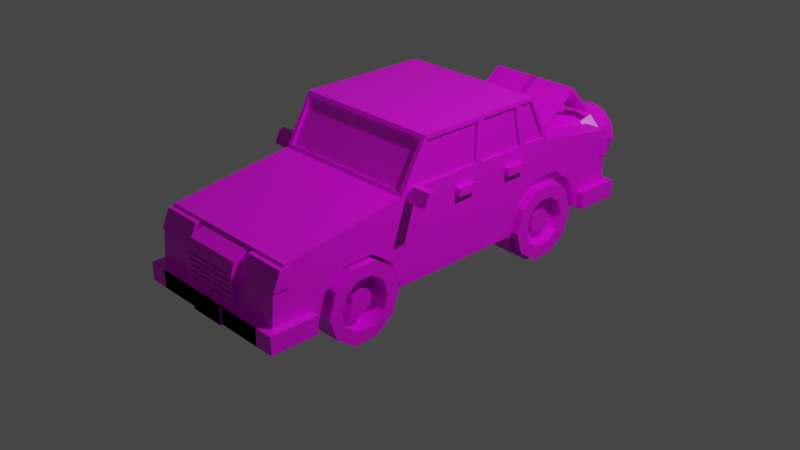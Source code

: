 # Source: Taxi.blend  (saved by Blender 2.93.21; exported with 4.5.12 LTS)
import bpy
from mathutils import Matrix  # noqa: F401  (used for matrix-valued properties, if any)

bpy.ops.wm.read_factory_settings(use_empty=True)
scene = bpy.context.scene
scene.name = 'Scene'

# ---- collections
col_collection = bpy.data.collections.new('Collection'); scene.collection.children.link(col_collection)

# ---- images (referenced by path relative to the original .blend; pixels are not part of the script)
import os
ASSET_DIR = os.environ.get("B2B_ASSET_DIR", "")  # directory of the original .blend (textures are referenced by path, not embedded)
HERE = os.path.dirname(os.path.abspath(__file__))  # packed textures are extracted next to this script under _unpacked/

def load_image(name, relpath, width, height, colorspace="sRGB"):
    """Load a texture the original file referenced (path relative to the .blend, or extracted next to this script)."""
    p = next((c for c in (os.path.join(HERE, relpath), os.path.join(ASSET_DIR, relpath)) if relpath and os.path.exists(c)), "")
    if p:
        img = bpy.data.images.load(p, check_existing=True)
        img.name = name
    else:  # same state as the original file: an image datablock whose file is absent (Cycles renders it pink)
        img = bpy.data.images.new(name, width, height)
        img.source = "FILE"
        img.filepath = "//" + (relpath or name)
    img.colorspace_settings.name = colorspace
    return img
img_oil_6_1x_png = load_image('oil-6-1x.png', 'oil-6-1x.png', 1024, 1024, 'sRGB')

# ---- materials (node trees are filled in below, after node groups)
mat_material = bpy.data.materials.new('Material')
mat_material.alpha_threshold = 0.0
mat_material.use_transparent_shadow = False
mat_material.line_color = (0.0, 0.0, 0.0, 1.0)

# ---- material node trees
mat_material.use_nodes = True; mat_material.node_tree.nodes.clear()
_N = mat_material.node_tree.nodes; _L = mat_material.node_tree.links
n0 = _N.new('ShaderNodeOutputMaterial'); n0.name = 'Material Output'; n0.location = (300, 300)
n1 = _N.new('ShaderNodeBsdfPrincipled'); n1.name = 'Principled BSDF'; n1.location = (10, 300)
n1.distribution = 'GGX'
n1.subsurface_method = 'BURLEY'
n1.inputs[2].default_value = 0.4
n1.inputs[3].default_value = 1.45
n1.inputs[27].default_value = (0.0, 0.0, 0.0, 1.0)
n1.inputs[28].default_value = 1.0
n2 = _N.new('ShaderNodeTexImage'); n2.name = 'Image Texture'; n2.location = (-341, 5)
n2.image = img_oil_6_1x_png
n2.interpolation = 'Closest'
_L.new(n1.outputs[0], n0.inputs[0])
_L.new(n2.outputs[0], n1.inputs[0])
n0.is_active_output = True

# ---- world
world_world = bpy.data.worlds.new('World'); scene.world = world_world
world_world.use_nodes = True; world_world.node_tree.nodes.clear()
_N = world_world.node_tree.nodes; _L = world_world.node_tree.links
n0 = _N.new('ShaderNodeOutputWorld'); n0.name = 'World Output'; n0.location = (300, 300)
n1 = _N.new('ShaderNodeBackground'); n1.name = 'Background'; n1.location = (10, 300)
n1.inputs[0].default_value = (0.05088, 0.05088, 0.05088, 1.0)
_L.new(n1.outputs[0], n0.inputs[0])
n0.is_active_output = True
world_world.color = (0.05088, 0.05088, 0.05088)
world_world.use_sun_shadow = False
world_world.sun_shadow_jitter_overblur = 0.0

# ---- cameras
cam_camera = bpy.data.cameras.new('Camera')
cam_camera.clip_end = 100.0
cam_camera.ortho_scale = 7.314

# ---- lights
light_light = bpy.data.lights.new('Light', 'POINT')
light_light.transmission_factor = 0.0
light_light.energy = 1000.0
light_light.shadow_soft_size = 0.1
light_light.shadow_maximum_resolution = 0.006
light_light.use_absolute_resolution = True

# ---- meshes
me_cube = bpy.data.meshes.new('Cube')
me_cube.from_pydata([(0.8211, 2.25, 0.5903), (0.8211, 2.25, -0.1643), (0.8211, -2.079, 0.5651), (0.8211, -2.25, -0.1643), (-0.000576, 2.25, -0.1643), (-0.000576, -2.079, 0.5651), (-0.000576, -2.25, -0.1643), (0.8211, 1.281, 0.7499), (0.8211, -0.7496, 0.7499), (0.8211, -0.7496, -0.1643), (-0.000576, 1.281, -0.1643), (-0.000576, -0.7496, -0.1643), (-0.000576, 1.281, 0.7499), (-0.000576, -0.7496, 0.7499), (0.8211, 1.014, 1.268), (0.8211, -0.4489, 1.268), (-0.000576, 1.014, 1.268), (-0.000576, -0.4489, 1.268), (0.5806, -0.8234, -0.1205), (0.8755, -0.9671, -0.1205), (0.5806, -0.903, -0.3657), (0.8755, -1.019, -0.2812), (0.5806, -1.112, -0.5172), (0.8755, -1.156, -0.3805), (0.5806, -1.369, -0.5172), (0.8755, -1.325, -0.3805), (0.5806, -1.578, -0.3657), (0.8755, -1.462, -0.2812), (0.5806, -1.658, -0.1205), (0.8755, -1.514, -0.1205), (0.5806, -1.578, 0.1247), (0.8755, -1.462, 0.04018), (0.5806, -1.369, 0.2762), (0.8755, -1.325, 0.1395), (0.5806, -1.112, 0.2762), (0.8755, -1.156, 0.1395), (0.5806, -0.903, 0.1247), (0.8755, -1.019, 0.04018), (0.5709, -0.7545, -0.1614), (0.5709, -1.751, -0.1614), (0.5709, -1.656, 0.1315), (0.5709, -1.407, 0.3126), (0.5709, -1.099, 0.3126), (0.5709, -0.8496, 0.1315), (0.5709, -1.75, -0.1643), (0.5709, -0.7554, -0.1643), (0.8211, -0.7554, -0.1643), (0.8211, -1.75, -0.1643), (0.8211, -1.407, 0.3126), (0.8211, -0.8496, 0.1315), (0.8211, -1.099, 0.3126), (0.8211, -1.751, -0.1614), (0.8211, -1.656, 0.1315), (0.8211, -0.7545, -0.1614), (0.4798, 0.7763, -0.1119), (0.4798, 0.8715, 0.1811), (0.4798, 1.121, 0.3621), (0.8211, 1.281, 0.3621), (0.8211, 0.8715, 0.1811), (0.8211, 1.121, 0.3621), (0.8211, 0.7741, -0.1643), (0.8211, 0.7763, -0.1119), (0.4798, 0.7741, -0.1643), (0.5704, 1.664, -0.1495), (0.8653, 1.52, -0.1495), (0.5704, 1.584, -0.3947), (0.8653, 1.468, -0.3101), (0.5704, 1.376, -0.5462), (0.8653, 1.331, -0.4095), (0.5704, 1.118, -0.5462), (0.8653, 1.162, -0.4095), (0.5704, 0.9093, -0.3947), (0.8653, 1.026, -0.3101), (0.5704, 0.8297, -0.1495), (0.8653, 0.9734, -0.1495), (0.5704, 0.9093, 0.09574), (0.8653, 1.026, 0.01123), (0.5704, 1.118, 0.2473), (0.8653, 1.162, 0.1105), (0.5704, 1.376, 0.2473), (0.8653, 1.331, 0.1105), (0.5704, 1.584, 0.09574), (0.8653, 1.468, 0.01123), (0.4798, 1.773, -0.1119), (0.4798, 0.8715, 0.1811), (0.4798, 1.678, 0.1811), (0.8211, 1.773, -0.1119), (0.8211, 0.8715, 0.1811), (0.4798, 1.756, -0.1643), (0.8211, 0.2657, 0.7499), (-0.000576, 0.2657, 0.7499), (0.8211, 0.2825, 1.268), (-0.000576, 0.2825, 1.268), (0.8211, 0.2657, 0.7499), (0.8211, -2.213, 0.3184), (-0.000576, -2.213, 0.3184), (0.3924, -2.046, 0.3468), (0.3924, -2.046, 0.538), (0.3924, -2.219, 0.3468), (0.3924, -2.137, 0.538), (0.8354, -2.046, 0.3468), (0.8354, -2.046, 0.538), (0.8354, -2.219, 0.3468), (0.8354, -2.137, 0.538), (-0.006077, -2.158, -0.182), (-0.006077, -2.158, 0.009114), (-0.006077, -2.326, -0.182), (-0.006077, -2.326, 0.009114), (0.9083, -2.158, -0.182), (0.9083, -2.158, 0.009114), (0.9083, -2.326, -0.182), (0.9083, -2.326, 0.009114), (0.6982, -2.326, -0.182), (0.6982, -2.326, 0.009114), (0.6982, -2.158, -0.182), (0.6982, -2.158, 0.009114), (0.9083, -1.814, 0.009114), (0.9083, -1.814, -0.182), (0.6982, -1.814, -0.182), (0.6982, -1.814, 0.009114), (-0.006077, -2.326, -0.182), (-0.006077, -2.326, 0.009114), (0.6982, -2.326, -0.182), (0.6982, -2.326, 0.009114), (0.1995, -2.311, -0.1849), (0.1995, -2.311, -0.003021), (0.1995, -2.347, -0.1849), (0.1995, -2.347, -0.003021), (-0.2006, -2.311, -0.1849), (-0.2006, -2.311, -0.003021), (-0.2006, -2.347, -0.1849), (-0.2006, -2.347, -0.003021), (-0.002016, -2.28, -0.005901), (-0.002016, -2.28, 0.3625), (-0.002016, -2.111, -0.005901), (-0.002016, -2.111, 0.3625), (0.3306, -2.28, -0.005901), (0.3306, -2.28, 0.3625), (0.3306, -2.111, -0.005901), (0.3306, -2.111, 0.3625), (-0.002016, -2.244, 0.4576), (-0.002016, -2.091, 0.5289), (0.3306, -2.091, 0.5289), (0.3306, -2.244, 0.4576), (-0.01008, 2.165, 0.009114), (-0.01008, 2.165, -0.182), (-0.01008, 2.334, 0.009114), (-0.01008, 2.334, -0.182), (0.9043, 2.165, 0.009114), (0.9043, 2.165, -0.182), (0.9043, 2.334, 0.009114), (0.9043, 2.334, -0.182), (0.6942, 2.334, 0.009114), (0.6942, 2.334, -0.182), (0.6942, 2.165, 0.009114), (0.6942, 2.165, -0.182), (0.9043, 1.821, -0.182), (0.9043, 1.821, 0.009114), (0.6942, 1.821, 0.009114), (0.6942, 1.821, -0.182), (0.7846, -0.5801, 0.7267), (0.7846, -0.5801, 0.7926), (0.7846, -0.6399, 0.7267), (0.7846, -0.6117, 0.7926), (1.074, -0.5766, 0.7027), (1.074, -0.5766, 0.8432), (1.074, -0.704, 0.7027), (1.074, -0.6439, 0.8432), (0.8354, 2.283, 0.3145), (0.8354, 2.283, 0.5057), (0.8354, 2.166, 0.3061), (0.8354, 2.166, 0.5141), (0.1585, 2.328, 0.7369), (0.1585, 2.203, 0.8693), (0.1585, 2.302, 0.7124), (0.1585, 2.177, 0.8448), (-0.03981, 2.328, 0.7369), (-0.03981, 2.203, 0.8693), (-0.03981, 2.302, 0.7124), (-0.03981, 2.177, 0.8448), (0.8755, -0.8234, -0.1205), (0.8755, -0.903, -0.3657), (0.8755, -1.112, -0.5172), (0.8755, -1.369, -0.5172), (0.8755, -1.578, -0.3657), (0.8755, -1.658, -0.1205), (0.8755, -1.578, 0.1247), (0.8755, -1.369, 0.2762), (0.8755, -0.903, 0.1247), (0.8755, -1.112, 0.2762), (0.8653, 1.664, -0.1495), (0.8653, 1.584, -0.3947), (0.8653, 1.376, -0.5462), (0.8653, 1.118, -0.5462), (0.8653, 0.9093, -0.3947), (0.8653, 0.8297, -0.1495), (0.8653, 0.9093, 0.09574), (0.8653, 1.118, 0.2473), (0.8653, 1.584, 0.09574), (0.8653, 1.376, 0.2473), (0.7232, -1.114, -0.1205), (0.7232, -1.138, -0.1949), (0.7232, -1.201, -0.2409), (0.7232, -1.28, -0.2409), (0.7232, -1.343, -0.1949), (0.7232, -1.367, -0.1205), (0.7232, -1.343, -0.04609), (0.7232, -1.28, -9.718e-05), (0.7232, -1.138, -0.04609), (0.7232, -1.201, -9.717e-05), (0.7131, 1.373, -0.1495), (0.7131, 1.349, -0.2239), (0.7131, 1.286, -0.2699), (0.7131, 1.208, -0.2699), (0.7131, 1.144, -0.2239), (0.7131, 1.12, -0.1495), (0.7131, 1.144, -0.07504), (0.7131, 1.208, -0.02905), (0.7131, 1.349, -0.07504), (0.7131, 1.286, -0.02905), (0.7232, -0.9671, -0.1205), (0.7232, -1.019, -0.2812), (0.7232, -1.156, -0.3805), (0.7232, -1.325, -0.3805), (0.7232, -1.462, -0.2812), (0.7232, -1.514, -0.1205), (0.7232, -1.462, 0.04018), (0.7232, -1.325, 0.1395), (0.7232, -1.019, 0.04018), (0.7232, -1.156, 0.1395), (0.7131, 1.52, -0.1495), (0.7131, 1.468, -0.3101), (0.7131, 1.331, -0.4095), (0.7131, 1.162, -0.4095), (0.7131, 1.026, -0.3101), (0.7131, 0.9734, -0.1495), (0.7131, 1.026, 0.01123), (0.7131, 1.162, 0.1105), (0.7131, 1.468, 0.01123), (0.7131, 1.331, 0.1105), (0.819, -1.114, -0.1205), (0.819, -1.138, -0.1949), (0.819, -1.201, -0.2409), (0.819, -1.28, -0.2409), (0.819, -1.343, -0.1949), (0.819, -1.367, -0.1205), (0.819, -1.343, -0.04609), (0.819, -1.28, -9.718e-05), (0.819, -1.138, -0.04609), (0.819, -1.201, -9.717e-05), (0.8088, 1.373, -0.1495), (0.8088, 1.349, -0.2239), (0.8088, 1.286, -0.2699), (0.8088, 1.208, -0.2699), (0.8088, 1.144, -0.2239), (0.8088, 1.12, -0.1495), (0.8088, 1.144, -0.07504), (0.8088, 1.208, -0.02905), (0.8088, 1.349, -0.07504), (0.8088, 1.286, -0.02905), (0.6518, -1.019, -0.2812), (0.6518, -1.156, -0.3805), (0.6518, -0.9671, -0.1205), (0.6518, -1.019, 0.04018), (0.6518, -1.514, -0.1205), (0.6518, -1.462, 0.04018), (0.6518, -1.325, 0.1395), (0.6518, -1.156, 0.1395), (0.6518, -1.325, -0.3805), (0.6518, -1.462, -0.2812), (0.6416, 1.52, -0.1495), (0.6416, 1.468, -0.3101), (0.6416, 1.331, -0.4095), (0.6416, 1.162, -0.4095), (0.6416, 1.026, -0.3101), (0.6416, 0.9734, -0.1495), (0.6416, 1.026, 0.01123), (0.6416, 1.162, 0.1105), (0.6416, 1.331, 0.1105), (0.6416, 1.468, 0.01123), (0.6518, -1.138, -0.1949), (0.6518, -1.201, -0.2409), (0.6518, -1.114, -0.1205), (0.6518, -1.138, -0.04609), (0.6518, -1.367, -0.1205), (0.6518, -1.343, -0.04609), (0.6518, -1.28, -9.718e-05), (0.6518, -1.201, -9.717e-05), (0.6518, -1.28, -0.2409), (0.6518, -1.343, -0.1949), (0.6416, 1.373, -0.1495), (0.6416, 1.349, -0.2239), (0.6416, 1.286, -0.2699), (0.6416, 1.208, -0.2699), (0.6416, 1.144, -0.2239), (0.6416, 1.12, -0.1495), (0.6416, 1.144, -0.07504), (0.6416, 1.208, -0.02905), (0.6416, 1.286, -0.02905), (0.6416, 1.349, -0.07504), (0.8703, -0.704, 0.7027), (0.8703, -0.6439, 0.8432), (0.8703, -0.5766, 0.7027), (0.8703, -0.5766, 0.8432), (0.8211, 0.2507, -0.1643), (-0.000576, -0.7282, 0.7868), (0.7743, -0.7282, 0.7868), (0.7743, -0.4703, 1.231), (-0.000576, -0.4703, 1.231), (0.7743, -0.7027, 0.7721), (-0.000576, -0.7027, 0.7721), (-0.000576, -0.4448, 1.217), (0.7743, -0.4448, 1.217), (0.8211, -0.7496, 0.7499), (0.8211, -0.4489, 1.268), (0.8211, 0.2657, 0.7499), (0.8211, 0.2825, 1.268), (0.8211, -0.6654, 0.7984), (0.8211, 0.2187, 0.7984), (0.8211, 0.2324, 1.22), (0.8211, -0.4209, 1.22), (0.8004, 0.2187, 0.7984), (0.8004, -0.6654, 0.7984), (0.8004, -0.4209, 1.22), (0.8004, 0.2324, 1.22), (0.8211, 0.9102, 0.7499), (0.8211, 0.7908, 1.268), (0.8211, 0.3073, 0.7902), (0.8211, 0.8596, 0.7902), (0.8211, 0.7587, 1.228), (0.8211, 0.3215, 1.228), (0.777, 1.262, 0.7857), (-0.000576, 1.262, 0.7857), (-0.000576, 1.032, 1.233), (0.777, 1.032, 1.233), (0.8211, 0.8414, 1.228), (0.8211, 0.9423, 0.7902), (0.8211, 1.215, 0.7902), (0.8211, 0.9894, 1.228), (0.7983, 0.3073, 0.7902), (0.7983, 0.8596, 0.7902), (0.7983, 0.7587, 1.228), (0.7983, 0.3215, 1.228), (0.777, 1.244, 0.7762), (-0.000576, 1.244, 0.7762), (-0.000576, 1.014, 1.223), (0.777, 1.014, 1.223), (0.7983, 0.8414, 1.228), (0.7983, 0.9423, 0.7902), (0.7983, 1.215, 0.7902), (0.7983, 0.9894, 1.228), (0.8689, 0.1879, 0.5458), (0.8689, 0.1879, 0.6325), (0.8689, -0.03842, 0.5458), (0.8689, -0.03842, 0.6325), (0.8048, 0.1879, 0.5458), (0.8048, 0.1879, 0.6325), (0.8048, -0.03842, 0.5458), (0.8048, -0.03842, 0.6325), (0.8689, 0.8744, 0.5458), (0.8689, 0.8744, 0.6325), (0.8689, 0.6481, 0.5458), (0.8689, 0.6481, 0.6325), (0.8048, 0.8744, 0.5458), (0.8048, 0.8744, 0.6325), (0.8048, 0.6481, 0.5458), (0.8048, 0.6481, 0.6325), (1.056, -0.5766, 0.7194), (0.8886, -0.5766, 0.7194), (0.8886, -0.5766, 0.8265), (1.056, -0.5766, 0.8265), (0.7565, -2.219, 0.3468), (0.7565, -2.137, 0.538), (0.7565, -2.046, 0.3468), (0.7565, -2.046, 0.538), (0.6507, 2.166, 0.3061), (0.6507, 2.166, 0.5141), (0.6507, 2.283, 0.3145), (0.6507, 2.283, 0.5057), (0.5651, 2.25, -0.1643), (0.5651, 1.014, 1.268), (0.5651, 1.281, 0.7499), (0.5347, 1.262, 0.7857), (0.5347, 1.032, 1.233), (0.5347, 1.244, 0.7762), (0.5347, 1.014, 1.223), (0.5454, 2.166, 0.3061), (0.5454, 2.166, 0.5141), (0.5454, 2.283, 0.3145), (0.5454, 2.283, 0.5057), (0.8211, 2.25, 0.1288), (-0.000576, 2.25, 0.1288), (0.8211, 1.514, 0.7115), (-0.000576, 1.514, 0.7115), (-0.03967, 2.337, 0.7099), (-0.03967, 2.015, 1.041), (0.526, 2.01, 0.9888), (0.5262, 2.288, 0.7012), (-0.03967, 1.403, 0.6152), (0.5261, 1.314, 0.4906), (0.5651, 1.514, 0.7115), (0.532, 1.316, 0.5324), (0.5651, 2.25, 0.5903), (0.5651, 2.25, 0.1288), (0.526, 2.015, 1.041), (0.526, 2.337, 0.7099), (-0.04933, 2.001, 1.012), (-0.03932, 2.29, 0.6971), (-0.03858, 1.291, 0.5088), (0.8211, 2.25, 0.1288), (0.8211, 2.25, -0.1643), (0.5651, 2.25, -0.1643), (-0.000576, 2.25, -0.1643), (0.8211, 1.514, 0.7115), (0.8211, 1.281, 0.7499), (-0.000576, 1.281, -0.1643), (0.8211, 1.281, 0.3621), (0.4798, 0.7763, -0.1119), (0.4798, 0.8715, 0.1811), (0.4798, 1.121, 0.3621), (0.8211, 1.121, 0.3621), (0.8211, 0.2507, -0.1643), (0.8211, 0.7741, -0.1643), (0.4798, 0.7741, -0.1643), (0.8211, -0.7496, -0.1643), (-0.000576, -0.7496, -0.1643), (0.8211, 2.25, 0.5903), (0.8211, 1.281, 0.3621), (0.8211, 1.121, 0.3621), (0.8211, 0.8715, 0.1811), (0.8211, 2.25, 0.1288), (0.8211, 2.25, -0.1643), (0.5651, 2.25, -0.1643), (-0.000576, 2.25, -0.1643), (0.8211, 1.514, 0.7115), (0.8211, 1.281, 0.7499), (-0.000576, 1.281, -0.1643), (0.8211, 1.281, 0.3621), (0.4798, 0.7763, -0.1119), (0.4798, 0.8715, 0.1811), (0.4798, 1.121, 0.3621), (0.8211, 1.121, 0.3621), (0.8211, 0.2507, -0.1643), (0.8211, 0.7741, -0.1643), (0.4798, 0.7741, -0.1643), (0.8211, -0.7496, -0.1643), (-0.000576, -0.7496, -0.1643), (0.8211, 2.25, 0.5903), (0.8211, 2.25, 0.1288), (0.8211, 2.25, -0.1643), (0.5651, 2.25, -0.1643), (-0.000576, 2.25, -0.1643), (0.8211, 1.514, 0.7115), (0.8211, 1.281, 0.7499), (-0.000576, 1.281, -0.1643), (0.8211, 1.281, 0.3621), (0.4798, 0.7763, -0.1119), (0.4798, 0.8715, 0.1811), (0.4798, 1.121, 0.3621), (0.8211, 1.121, 0.3621), (0.8211, 0.2507, -0.1643), (0.8211, 0.7741, -0.1643), (0.4798, 0.7741, -0.1643), (0.8211, -0.7496, -0.1643), (-0.000576, -0.7496, -0.1643), (0.8211, 2.25, 0.5903), (0.8211, 2.25, 0.1288), (0.8211, 2.25, -0.1643), (0.5651, 2.25, -0.1643), (-0.000576, 2.25, -0.1643), (0.8211, 1.514, 0.7115), (0.8211, 1.281, 0.7499), (-0.000576, 1.281, -0.1643), (0.8211, 1.429, 0.3621), (0.8211, 1.281, 0.3621), (0.4798, 1.678, 0.1811), (0.8211, 1.678, 0.1811), (0.4798, 0.7763, -0.1119), (0.4798, 0.8715, 0.1811), (0.4798, 1.121, 0.3621), (0.8211, 1.773, -0.1119), (0.8211, 1.773, -0.1643), (0.4798, 1.773, -0.1119), (0.4798, 1.429, 0.3621), (0.8211, 1.121, 0.3621), (0.8211, 0.2507, -0.1643), (0.8211, 0.7741, -0.1643), (0.4798, 1.773, -0.1643), (0.4798, 0.7741, -0.1643), (0.8211, -0.7496, -0.1643), (-0.000576, -0.7496, -0.1643), (0.4798, 1.281, -0.1643), (0.8211, 2.25, 0.5903), (0.5651, 2.25, 0.1288), (0.4798, 1.678, 0.1811), (0.5651, 2.25, 0.1288), (0.4798, 1.678, 0.1811), (-0.000576, 2.201, 0.1288), (0.5651, 2.201, 0.1288), (-0.000576, 2.201, 0.02657), (0.5651, 2.201, 0.02657), (-0.000576, 1.732, 0.02657), (0.5651, 1.732, 0.02657), (-0.000576, 1.675, 0.2128), (0.5645, 1.675, 0.2132), (-0.000576, 1.12, 0.5664), (0.5651, 1.12, 0.5664), (0.6814, 1.684, 0.5573), (0.572, 2.149, 0.5216), (0.5651, 2.146, 0.1288), (0.5645, 1.675, 0.2132), (0.5653, 1.281, 0.7502), (0.5651, 1.12, 0.5664), (-0.002016, -2.28, 0.0555), (-0.002016, -2.28, 0.1169), (-0.002016, -2.28, 0.1783), (-0.002016, -2.28, 0.2397), (-0.002016, -2.28, 0.3011), (-0.002016, -2.111, 0.3011), (-0.002016, -2.111, 0.2397), (-0.002016, -2.111, 0.1783), (-0.002016, -2.111, 0.1169), (-0.002016, -2.111, 0.0555), (0.3306, -2.111, 0.3011), (0.3306, -2.111, 0.2397), (0.3306, -2.111, 0.1783), (0.3306, -2.111, 0.1169), (0.3306, -2.111, 0.0555), (0.3306, -2.28, 0.3011), (0.3306, -2.28, 0.2397), (0.3306, -2.28, 0.1783), (0.3306, -2.28, 0.1169), (0.3306, -2.28, 0.0555), (0.3125, -2.28, 0.3176), (0.3125, -2.28, 0.346), (0.0161, -2.28, 0.346), (0.0161, -2.28, 0.3176), (0.3125, -2.28, 0.07204), (0.3125, -2.28, 0.1004), (0.0161, -2.28, 0.1004), (0.0161, -2.28, 0.07204), (0.3125, -2.28, 0.1334), (0.3125, -2.28, 0.1618), (0.0161, -2.28, 0.1618), (0.0161, -2.28, 0.1334), (0.3125, -2.28, 0.1948), (0.3125, -2.28, 0.2232), (0.0161, -2.28, 0.2232), (0.0161, -2.28, 0.1948), (0.3125, -2.28, 0.2562), (0.3125, -2.28, 0.2846), (0.0161, -2.28, 0.2846), (0.0161, -2.28, 0.2562), (0.3125, -2.237, 0.346), (0.3125, -2.237, 0.3176), (0.0161, -2.237, 0.3176), (0.0161, -2.237, 0.346), (0.3125, -2.237, 0.1004), (0.3125, -2.237, 0.07204), (0.0161, -2.237, 0.07204), (0.0161, -2.237, 0.1004), (0.3125, -2.237, 0.1618), (0.3125, -2.237, 0.1334), (0.0161, -2.237, 0.1334), (0.0161, -2.237, 0.1618), (0.3125, -2.237, 0.2232), (0.3125, -2.237, 0.1948), (0.0161, -2.237, 0.1948), (0.0161, -2.237, 0.2232), (0.3125, -2.237, 0.2846), (0.3125, -2.237, 0.2562), (0.0161, -2.237, 0.2562), (0.0161, -2.237, 0.2846)], [(90, 13), (83, 85), (83, 86), (84, 87), (83, 88), (12, 90), (90, 92), (89, 93), (403, 493), (475, 494), (493, 495), (494, 496), (504, 510)], [(3, 6, 11, 9, 46, 45, 44, 47), (9, 8, 2, 94, 3, 47, 51, 52, 48, 50, 49, 53, 46), (403, 402, 0, 390), (94, 2, 5, 95), (8, 13, 5, 2), (400, 393, 12, 381), (307, 308, 311, 312), (57, 59, 420, 416), (426, 413, 434, 447), (10, 4, 412, 415), (11, 10, 415, 425), (91, 92, 17, 15), (318, 319, 324, 321), (18, 180, 181, 20), (20, 181, 182, 22), (22, 182, 183, 24), (24, 183, 184, 26), (26, 184, 185, 28), (28, 185, 186, 30), (30, 186, 187, 32), (32, 187, 189, 34), (74, 72, 234, 235), (34, 189, 188, 36), (36, 188, 180, 18), (18, 20, 22, 24, 26, 28, 30, 32, 34, 36), (41, 42, 50, 48), (40, 41, 48, 52), (39, 40, 52, 51), (47, 44, 39, 51), (41, 40, 39, 44, 45, 38, 43, 42), (43, 38, 53, 49), (38, 45, 46, 53), (42, 43, 49, 50), (56, 55, 418, 419), (55, 56, 59, 58), (54, 55, 58, 61), (54, 61, 60, 62), (1, 390, 409, 410), (0, 392, 413, 426), (62, 60, 422, 423), (55, 54, 417, 418), (63, 190, 191, 65), (65, 191, 192, 67), (67, 192, 193, 69), (69, 193, 194, 71), (71, 194, 195, 73), (73, 195, 196, 75), (75, 196, 197, 77), (77, 197, 199, 79), (19, 37, 228, 220), (79, 199, 198, 81), (81, 198, 190, 63), (63, 65, 67, 69, 71, 73, 75, 77, 79, 81), (8, 89, 315, 313), (14, 380, 16, 92, 91, 326), (3, 94, 95, 6), (96, 98, 99, 97), (371, 102, 103, 372), (102, 100, 101, 103), (373, 96, 97, 374), (371, 373, 100, 102), (372, 374, 97, 99), (104, 106, 107, 105), (112, 110, 111, 113), (110, 108, 109, 111), (114, 104, 105, 115), (112, 114, 108, 110), (113, 115, 105, 107), (111, 109, 115, 113), (106, 104, 114, 112), (108, 117, 116, 109), (106, 112, 113, 107), (117, 118, 119, 116), (115, 119, 118, 114), (114, 118, 117, 108), (109, 116, 119, 115), (120, 121, 123, 122), (124, 125, 127, 126), (126, 127, 131, 130), (130, 131, 129, 128), (128, 129, 125, 124), (126, 130, 128, 124), (131, 127, 125, 129), (517, 133, 135, 518), (518, 135, 139, 523), (523, 139, 137, 528), (536, 533, 554, 555), (134, 138, 136, 132), (137, 139, 142, 143), (142, 141, 140, 143), (135, 133, 140, 141), (133, 137, 143, 140), (139, 135, 141, 142), (144, 146, 147, 145), (152, 150, 151, 153), (150, 148, 149, 151), (154, 144, 145, 155), (152, 154, 148, 150), (153, 155, 145, 147), (151, 149, 155, 153), (146, 144, 154, 152), (148, 157, 156, 149), (146, 152, 153, 147), (157, 158, 159, 156), (155, 159, 158, 154), (154, 158, 157, 148), (149, 156, 159, 155), (160, 162, 163, 161), (300, 166, 167, 301), (166, 164, 165, 167), (302, 160, 161, 303), (300, 302, 164, 166), (301, 303, 161, 163), (375, 170, 171, 376), (170, 168, 169, 171), (375, 377, 168, 170), (172, 173, 175, 174), (174, 175, 179, 178), (178, 179, 177, 176), (176, 177, 173, 172), (174, 178, 176, 172), (179, 175, 173, 177), (19, 21, 181, 180), (21, 23, 182, 181), (23, 25, 183, 182), (27, 29, 185, 184), (31, 33, 187, 186), (37, 19, 180, 188), (29, 31, 186, 185), (33, 35, 189, 187), (25, 27, 184, 183), (35, 37, 188, 189), (64, 66, 191, 190), (66, 68, 192, 191), (68, 70, 193, 192), (72, 74, 195, 194), (76, 78, 197, 196), (82, 64, 190, 198), (74, 76, 196, 195), (78, 80, 199, 197), (70, 72, 194, 193), (80, 82, 198, 199), (206, 205, 245, 246), (215, 214, 254, 255), (31, 29, 225, 226), (78, 76, 236, 237), (35, 33, 227, 229), (21, 19, 220, 221), (64, 82, 238, 230), (27, 25, 223, 224), (23, 21, 221, 222), (76, 74, 235, 236), (37, 35, 229, 228), (25, 23, 222, 223), (80, 78, 237, 239), (66, 64, 230, 231), (29, 27, 224, 225), (72, 70, 233, 234), (68, 66, 231, 232), (33, 31, 226, 227), (82, 80, 239, 238), (70, 68, 232, 233), (200, 201, 221, 220), (227, 207, 286, 266), (202, 203, 223, 222), (204, 205, 225, 224), (206, 207, 227, 226), (235, 234, 274, 275), (214, 215, 295, 294), (206, 226, 265, 285), (233, 232, 272, 273), (209, 208, 228, 229), (239, 219, 298, 278), (211, 212, 232, 231), (212, 213, 293, 292), (225, 205, 284, 264), (218, 238, 279, 299), (218, 210, 230, 238), (215, 216, 236, 235), (217, 219, 239, 237), (213, 214, 234, 233), (204, 224, 269, 289), (247, 246, 245, 244, 243, 242, 241, 240, 248, 249), (257, 256, 255, 254, 253, 252, 251, 250, 258, 259), (217, 216, 256, 257), (209, 207, 247, 249), (201, 200, 240, 241), (210, 218, 258, 250), (204, 203, 243, 244), (202, 201, 241, 242), (216, 215, 255, 256), (208, 209, 249, 248), (203, 202, 242, 243), (219, 217, 257, 259), (211, 210, 250, 251), (205, 204, 244, 245), (214, 213, 253, 254), (212, 211, 251, 252), (207, 206, 246, 247), (218, 219, 259, 258), (213, 212, 252, 253), (200, 208, 248, 240), (280, 281, 261, 260), (283, 282, 262, 263), (284, 285, 265, 264), (286, 287, 267, 266), (288, 289, 269, 268), (290, 291, 271, 270), (292, 293, 273, 272), (294, 295, 275, 274), (296, 297, 277, 276), (298, 299, 279, 278), (216, 217, 297, 296), (237, 236, 276, 277), (201, 202, 281, 280), (228, 208, 283, 263), (222, 221, 260, 261), (209, 229, 267, 287), (230, 210, 290, 270), (211, 231, 271, 291), (208, 200, 282, 283), (232, 212, 292, 272), (220, 228, 263, 262), (219, 218, 299, 298), (238, 239, 278, 279), (205, 206, 285, 284), (213, 233, 273, 293), (226, 225, 264, 265), (200, 220, 262, 282), (207, 209, 287, 286), (234, 214, 294, 274), (229, 227, 266, 267), (221, 201, 280, 260), (203, 204, 289, 288), (215, 235, 275, 295), (224, 223, 268, 269), (202, 222, 261, 281), (236, 216, 296, 276), (223, 203, 288, 268), (210, 211, 291, 290), (217, 237, 277, 297), (231, 230, 270, 271), (167, 165, 303, 301), (162, 160, 302, 300), (367, 368, 369, 370), (162, 300, 301, 163), (304, 89, 8, 9), (13, 8, 306, 305), (8, 15, 307, 306), (15, 17, 308, 307), (89, 91, 316, 315), (310, 309, 312, 311), (91, 15, 314, 316), (306, 307, 312, 309), (305, 306, 309, 310), (15, 8, 313, 314), (313, 315, 318, 317), (315, 316, 319, 318), (316, 314, 320, 319), (314, 313, 317, 320), (322, 321, 324, 323), (317, 318, 321, 322), (319, 320, 323, 324), (320, 317, 322, 323), (58, 325, 89, 304, 60, 61), (89, 325, 328, 327), (325, 326, 329, 328), (326, 91, 330, 329), (91, 89, 327, 330), (381, 12, 332, 382), (380, 14, 334, 383), (14, 7, 331, 334), (326, 325, 336, 335), (325, 7, 337, 336), (7, 14, 338, 337), (14, 326, 335, 338), (339, 340, 341, 342), (328, 340, 339, 327), (329, 341, 340, 328), (330, 342, 341, 329), (327, 339, 342, 330), (384, 344, 345, 385), (382, 384, 343, 331), (383, 385, 345, 333), (331, 343, 346, 334), (347, 348, 349, 350), (336, 348, 347, 335), (337, 349, 348, 336), (338, 350, 349, 337), (335, 347, 350, 338), (358, 354, 352, 356), (353, 357, 355, 351), (351, 352, 354, 353), (355, 356, 352, 351), (353, 354, 358, 357), (357, 358, 356, 355), (366, 362, 360, 364), (361, 365, 363, 359), (359, 360, 362, 361), (363, 364, 360, 359), (361, 362, 366, 365), (365, 366, 364, 363), (164, 302, 368, 367), (302, 303, 369, 368), (303, 165, 370, 369), (165, 164, 367, 370), (103, 101, 374, 372), (98, 96, 373, 371), (100, 373, 374, 101), (98, 371, 372, 99), (171, 169, 378, 376), (386, 388, 377, 375), (168, 377, 378, 169), (386, 375, 376, 387), (334, 346, 385, 383), (332, 344, 384, 382), (343, 384, 385, 346), (16, 380, 383, 333), (7, 381, 382, 331), (392, 400, 381, 7), (377, 388, 389, 378), (387, 389, 388, 386), (376, 378, 389, 387), (4, 391, 403, 379), (379, 403, 390, 1), (0, 402, 400, 392), (393, 400, 401, 398), (394, 395, 404, 405), (404, 395, 398, 401), (396, 397, 405, 404), (399, 396, 404, 401), (394, 405, 397, 407), (397, 396, 406, 407), (396, 399, 408, 406), (423, 422, 443, 444), (415, 412, 433, 436), (420, 419, 440, 441), (409, 426, 447, 430), (413, 414, 435, 434), (411, 410, 431, 432), (422, 421, 442, 443), (59, 56, 419, 420), (4, 379, 411, 412), (390, 0, 426, 409), (60, 304, 421, 422), (379, 1, 410, 411), (9, 11, 425, 424), (54, 62, 423, 417), (392, 7, 414, 413), (304, 9, 424, 421), (430, 447, 465, 448), (434, 435, 453, 452), (432, 431, 449, 450), (443, 442, 460, 461), (433, 432, 450, 451), (442, 445, 463, 460), (437, 441, 459, 455), (431, 430, 448, 449), (446, 436, 454, 464), (58, 59, 428, 429), (417, 423, 444, 438), (418, 417, 438, 439), (424, 425, 446, 445), (419, 418, 439, 440), (425, 415, 436, 446), (410, 409, 430, 431), (416, 420, 441, 437), (421, 424, 445, 442), (59, 57, 427, 428), (412, 411, 432, 433), (455, 459, 484, 474), (449, 448, 466, 467), (464, 454, 472, 490), (458, 457, 478, 479), (463, 464, 490, 489), (457, 456, 477, 478), (456, 462, 488, 477), (441, 440, 458, 459), (436, 433, 451, 454), (444, 443, 461, 462), (447, 434, 452, 465), (416, 437, 455, 474, 471, 453, 435, 414, 7, 428, 427, 57), (7, 325, 58, 429, 428), (438, 444, 462, 456), (439, 438, 456, 457), (445, 446, 464, 463), (440, 439, 457, 458), (467, 466, 492, 470, 471, 474, 473, 476, 480, 481), (491, 472, 469, 468, 467, 481, 487), (486, 485, 489, 490, 472, 491, 488), (479, 483, 473, 474, 484), (487, 482, 475, 483, 479, 478, 477, 488, 491), (475, 482, 480, 476), (481, 480, 482, 487), (483, 475, 476, 473), (460, 463, 489, 485), (451, 450, 468, 469), (461, 460, 485, 486), (450, 449, 467, 468), (452, 453, 471, 470), (448, 465, 492, 466), (459, 458, 479, 484), (454, 451, 469, 472), (462, 461, 486, 488), (465, 452, 470, 492), (403, 391, 497, 498), (498, 497, 499, 500), (500, 499, 501, 502), (502, 501, 503, 504), (504, 503, 505, 506), (400, 402, 508, 507), (402, 403, 509, 508), (504, 506, 507, 508, 509), (400, 507, 506, 512, 511, 381), (498, 500, 509), (403, 498, 509), (502, 504, 509, 500), (136, 532, 513, 132), (537, 538, 557, 558), (533, 534, 553, 554), (551, 552, 571, 572), (547, 548, 567, 568), (138, 527, 532, 136), (527, 526, 531, 532), (526, 525, 530, 531), (525, 524, 529, 530), (524, 523, 528, 529), (134, 522, 527, 138), (522, 521, 526, 527), (521, 520, 525, 526), (520, 519, 524, 525), (519, 518, 523, 524), (132, 513, 522, 134), (513, 514, 521, 522), (514, 515, 520, 521), (515, 516, 519, 520), (516, 517, 518, 519), (528, 137, 534, 533), (137, 133, 535, 534), (133, 517, 536, 535), (517, 528, 533, 536), (532, 531, 538, 537), (531, 514, 539, 538), (514, 513, 540, 539), (513, 532, 537, 540), (531, 530, 542, 541), (530, 515, 543, 542), (515, 514, 544, 543), (514, 531, 541, 544), (530, 529, 546, 545), (529, 516, 547, 546), (516, 515, 548, 547), (515, 530, 545, 548), (529, 528, 550, 549), (528, 517, 551, 550), (517, 516, 552, 551), (516, 529, 549, 552), (554, 553, 556, 555), (558, 557, 560, 559), (562, 561, 564, 563), (566, 565, 568, 567), (570, 569, 572, 571), (541, 542, 561, 562), (540, 537, 558, 559), (545, 546, 565, 566), (534, 535, 556, 553), (544, 541, 562, 563), (549, 550, 569, 570), (538, 539, 560, 557), (548, 545, 566, 567), (535, 536, 555, 556), (542, 543, 564, 561), (552, 549, 570, 571), (539, 540, 559, 560), (546, 547, 568, 565), (543, 544, 563, 564), (550, 551, 572, 569)])
_uv = me_cube.uv_layers.new(name='UVMap')
_uv.uv.foreach_set('vector', [0.2592, 0.4559, 0.2592, 0.4559, 0.2592, 0.4559, 0.2592, 0.4559, 0.2592, 0.4559, 0.2592, 0.4559, 0.2592, 0.4559, 0.2592, 0.4559, 0.2592, 0.4559, 0.2592, 0.4559, 0.2592, 0.4559, 0.2592, 0.4559, 0.2592, 0.4559, 0.2592, 0.4559, 0.2592, 0.4559, 0.2592, 0.4559, 0.2592, 0.4559, 0.2592, 0.4559, 0.2592, 0.4559, 0.2592, 0.4559, 0.2592, 0.4559, 0.2592, 0.4559, 0.2592, 0.4559, 0.2592, 0.4559, 0.2592, 0.4559, 0.2592, 0.4559, 0.2592, 0.4559, 0.2592, 0.4559, 0.2592, 0.4559, 0.2592, 0.4559, 0.2592, 0.4559, 0.2592, 0.4559, 0.2592, 0.4559, 0.2592, 0.4559, 0.2592, 0.4559, 0.2592, 0.4559, 0.2592, 0.4559, 0.2592, 0.4559, 0.2592, 0.4559, 0.2592, 0.4559, 0.2592, 0.4559, 0.2592, 0.4559, 0.2592, 0.4559, 0.2592, 0.4559, 0.2592, 0.4559, 0.2592, 0.4559, 0.2592, 0.4559, 0.2592, 0.4559, 0.2592, 0.4559, 0.0, 0.0, 0.0, 0.0, 0.0, 0.0, 0.0, 0.0, 0.0, 0.0, 0.0, 0.0, 0.0, 0.0, 0.0, 0.0, 0.2592, 0.4559, 0.2592, 0.4559, 0.2592, 0.4559, 0.2592, 0.4559, 0.2592, 0.4559, 0.2592, 0.4559, 0.2592, 0.4559, 0.2592, 0.4559, 0.9089, 0.6921, 0.9089, 0.6921, 0.9089, 0.6921, 0.9089, 0.6921, 0.9089, 0.6921, 0.9089, 0.6921, 0.9089, 0.6921, 0.9089, 0.6921, 0.9089, 0.6921, 0.9089, 0.6921, 0.9089, 0.6921, 0.9089, 0.6921, 0.9089, 0.6921, 0.9089, 0.6921, 0.9089, 0.6921, 0.9089, 0.6921, 0.9089, 0.6921, 0.9089, 0.6921, 0.9089, 0.6921, 0.9089, 0.6921, 0.9089, 0.6921, 0.9089, 0.6921, 0.9089, 0.6921, 0.9089, 0.6921, 0.9089, 0.6921, 0.9089, 0.6921, 0.9089, 0.6921, 0.9089, 0.6921, 0.9089, 0.6921, 0.9089, 0.6921, 0.9089, 0.6921, 0.9089, 0.6921, 0.9089, 0.6921, 0.9089, 0.6921, 0.9089, 0.6921, 0.9089, 0.6921, 0.9089, 0.6921, 0.9089, 0.6921, 0.9089, 0.6921, 0.9089, 0.6921, 0.9089, 0.6921, 0.9089, 0.6921, 0.9089, 0.6921, 0.9089, 0.6921, 0.9089, 0.6921, 0.9089, 0.6921, 0.9089, 0.6921, 0.9089, 0.6921, 0.9089, 0.6921, 0.9089, 0.6921, 0.9089, 0.6921, 0.9089, 0.6921, 0.9089, 0.6921, 0.9089, 0.6921, 0.2592, 0.4559, 0.2592, 0.4559, 0.2592, 0.4559, 0.2592, 0.4559, 0.2592, 0.4559, 0.2592, 0.4559, 0.2592, 0.4559, 0.2592, 0.4559, 0.2592, 0.4559, 0.2592, 0.4559, 0.2592, 0.4559, 0.2592, 0.4559, 0.2592, 0.4559, 0.2592, 0.4559, 0.2592, 0.4559, 0.2592, 0.4559, 0.2592, 0.4559, 0.2592, 0.4559, 0.2592, 0.4559, 0.2592, 0.4559, 0.2592, 0.4559, 0.2592, 0.4559, 0.2592, 0.4559, 0.2592, 0.4559, 0.2592, 0.4559, 0.2592, 0.4559, 0.2592, 0.4559, 0.2592, 0.4559, 0.2592, 0.4559, 0.2592, 0.4559, 0.2592, 0.4559, 0.2592, 0.4559, 0.2592, 0.4559, 0.2592, 0.4559, 0.2592, 0.4559, 0.2592, 0.4559, 0.2592, 0.4559, 0.2592, 0.4559, 0.2592, 0.4559, 0.2592, 0.4559, 0.2592, 0.4559, 0.2592, 0.4559, 0.2592, 0.4559, 0.2592, 0.4559, 0.2592, 0.4559, 0.2592, 0.4559, 0.2592, 0.4559, 0.2592, 0.4559, 0.2592, 0.4559, 0.2592, 0.4559, 0.2592, 0.4559, 0.2592, 0.4559, 0.2592, 0.4559, 0.2592, 0.4559, 0.2592, 0.4559, 0.2592, 0.4559, 0.2592, 0.4559, 0.2592, 0.4559, 0.2592, 0.4559, 0.2592, 0.4559, 0.2592, 0.4559, 0.2592, 0.4559, 0.2592, 0.4559, 0.2592, 0.4559, 0.2592, 0.4559, 0.2592, 0.4559, 0.2592, 0.4559, 0.2592, 0.4559, 0.9089, 0.6921, 0.9089, 0.6921, 0.9089, 0.6921, 0.9089, 0.6921, 0.9089, 0.6921, 0.9089, 0.6921, 0.9089, 0.6921, 0.9089, 0.6921, 0.9089, 0.6921, 0.9089, 0.6921, 0.9089, 0.6921, 0.9089, 0.6921, 0.9089, 0.6921, 0.9089, 0.6921, 0.9089, 0.6921, 0.9089, 0.6921, 0.9089, 0.6921, 0.9089, 0.6921, 0.9089, 0.6921, 0.9089, 0.6921, 0.9089, 0.6921, 0.9089, 0.6921, 0.9089, 0.6921, 0.9089, 0.6921, 0.9089, 0.6921, 0.9089, 0.6921, 0.9089, 0.6921, 0.9089, 0.6921, 0.9089, 0.6921, 0.9089, 0.6921, 0.9089, 0.6921, 0.9089, 0.6921, 0.9089, 0.6921, 0.9089, 0.6921, 0.9089, 0.6921, 0.9089, 0.6921, 0.9089, 0.6921, 0.9089, 0.6921, 0.9089, 0.6921, 0.9089, 0.6921, 0.9089, 0.6921, 0.9089, 0.6921, 0.9089, 0.6921, 0.9089, 0.6921, 0.9089, 0.6921, 0.9089, 0.6921, 0.9089, 0.6921, 0.9089, 0.6921, 0.9089, 0.6921, 0.9089, 0.6921, 0.9089, 0.6921, 0.9089, 0.6921, 0.9089, 0.6921, 0.9089, 0.6921, 0.2592, 0.4559, 0.2592, 0.4559, 0.2592, 0.4559, 0.2592, 0.4559, 0.2592, 0.4559, 0.2592, 0.4559, 0.2592, 0.4559, 0.2592, 0.4559, 0.2592, 0.4559, 0.2592, 0.4559, 0.2592, 0.4559, 0.2592, 0.4559, 0.2592, 0.4559, 0.2592, 0.4559, 0.05582, 0.4952, 0.05582, 0.4952, 0.05582, 0.4952, 0.05582, 0.4952, 0.397, 0.574, 0.397, 0.574, 0.397, 0.574, 0.397, 0.574, 0.397, 0.574, 0.397, 0.574, 0.397, 0.574, 0.397, 0.574, 0.05582, 0.4952, 0.05582, 0.4952, 0.05582, 0.4952, 0.05582, 0.4952, 0.4102, 0.574, 0.4102, 0.574, 0.4102, 0.574, 0.4102, 0.574, 0.05582, 0.4952, 0.05582, 0.4952, 0.05582, 0.4952, 0.05582, 0.4952, 0.7448, 0.4165, 0.7448, 0.4165, 0.7448, 0.4165, 0.7448, 0.4165, 0.7448, 0.4165, 0.7448, 0.4165, 0.7448, 0.4165, 0.7448, 0.4165, 0.7448, 0.4165, 0.7448, 0.4165, 0.7448, 0.4165, 0.7448, 0.4165, 0.7448, 0.4165, 0.7448, 0.4165, 0.7448, 0.4165, 0.7448, 0.4165, 0.7448, 0.4165, 0.7448, 0.4165, 0.7448, 0.4165, 0.7448, 0.4165, 0.7448, 0.4165, 0.7448, 0.4165, 0.7448, 0.4165, 0.7448, 0.4165, 0.7448, 0.4165, 0.7448, 0.4165, 0.7448, 0.4165, 0.7448, 0.4165, 0.7448, 0.4165, 0.7448, 0.4165, 0.7448, 0.4165, 0.7448, 0.4165, 0.7448, 0.4165, 0.7448, 0.4165, 0.7448, 0.4165, 0.7448, 0.4165, 0.7448, 0.4165, 0.7448, 0.4165, 0.7448, 0.4165, 0.7448, 0.4165, 0.7448, 0.4165, 0.7448, 0.4165, 0.7448, 0.4165, 0.7448, 0.4165, 0.7448, 0.4165, 0.7448, 0.4165, 0.7448, 0.4165, 0.7448, 0.4165, 0.7448, 0.4165, 0.7448, 0.4165, 0.7448, 0.4165, 0.7448, 0.4165, 0.7448, 0.4165, 0.7448, 0.4165, 0.7448, 0.4165, 0.7448, 0.4165, 0.7448, 0.4165, 0.7448, 0.4165, 0.7448, 0.4165, 0.7448, 0.4165, 0.2592, 0.4559, 0.2592, 0.4559, 0.2592, 0.4559, 0.2592, 0.4559, 0.443, 0.574, 0.443, 0.574, 0.443, 0.574, 0.443, 0.574, 0.2592, 0.4559, 0.2592, 0.4559, 0.2592, 0.4559, 0.2592, 0.4559, 0.2592, 0.4559, 0.2592, 0.4559, 0.2592, 0.4559, 0.2592, 0.4559, 0.2592, 0.4559, 0.2592, 0.4559, 0.2592, 0.4559, 0.2592, 0.4559, 0.2592, 0.4559, 0.2592, 0.4559, 0.2592, 0.4559, 0.2592, 0.4559, 0.3938, 0.4952, 0.3938, 0.4952, 0.3938, 0.4952, 0.3938, 0.4952, 0.3938, 0.4952, 0.3938, 0.4952, 0.3938, 0.4952, 0.3938, 0.4952, 0.3938, 0.4952, 0.3938, 0.4952, 0.3938, 0.4952, 0.3938, 0.4952, 0.3938, 0.4952, 0.3938, 0.4952, 0.3938, 0.4952, 0.3938, 0.4952, 0.3938, 0.4952, 0.3938, 0.4952, 0.3938, 0.4952, 0.3938, 0.4952, 0.3938, 0.4952, 0.3938, 0.4952, 0.3938, 0.4952, 0.3938, 0.4952, 0.3938, 0.4952, 0.3938, 0.4952, 0.3938, 0.4952, 0.3938, 0.4952, 0.3938, 0.4952, 0.3938, 0.4952, 0.3938, 0.4952, 0.3938, 0.4952, 0.3938, 0.4952, 0.3938, 0.4952, 0.3938, 0.4952, 0.3938, 0.4952, 0.3938, 0.4952, 0.3938, 0.4952, 0.3938, 0.4952, 0.3938, 0.4952, 0.7186, 0.4952, 0.7186, 0.4952, 0.7186, 0.4952, 0.7186, 0.4952, 0.7186, 0.4952, 0.7186, 0.4952, 0.7186, 0.4952, 0.7186, 0.4952, 0.7186, 0.4952, 0.7186, 0.4952, 0.7186, 0.4952, 0.7186, 0.4952, 0.7186, 0.4952, 0.7186, 0.4952, 0.7186, 0.4952, 0.7186, 0.4952, 0.7186, 0.4952, 0.7186, 0.4952, 0.7186, 0.4952, 0.7186, 0.4952, 0.7186, 0.4952, 0.7186, 0.4952, 0.7186, 0.4952, 0.7186, 0.4952, 0.7186, 0.4952, 0.7186, 0.4952, 0.7186, 0.4952, 0.7186, 0.4952, 0.7186, 0.4952, 0.7186, 0.4952, 0.7186, 0.4952, 0.7186, 0.4952, 0.7186, 0.4952, 0.7186, 0.4952, 0.7186, 0.4952, 0.7186, 0.4952, 0.7186, 0.4952, 0.7186, 0.4952, 0.7186, 0.4952, 0.7186, 0.4952, 0.7186, 0.4952, 0.7186, 0.4952, 0.7186, 0.4952, 0.7186, 0.4952, 0.7186, 0.4952, 0.7186, 0.4952, 0.7186, 0.4952, 0.7186, 0.4952, 0.7186, 0.4952, 0.7186, 0.4952, 0.7186, 0.4952, 0.7186, 0.4952, 0.7186, 0.4952, 0.7186, 0.4952, 0.7186, 0.4952, 0.7186, 0.4952, 0.2527, 0.4559, 0.2527, 0.4559, 0.2527, 0.4559, 0.2527, 0.4559, 0.2527, 0.4559, 0.2527, 0.4559, 0.2527, 0.4559, 0.2527, 0.4559, 0.2527, 0.4559, 0.2527, 0.4559, 0.2527, 0.4559, 0.2527, 0.4559, 0.2527, 0.4559, 0.2527, 0.4559, 0.2527, 0.4559, 0.2527, 0.4559, 0.2527, 0.4559, 0.2527, 0.4559, 0.2527, 0.4559, 0.2527, 0.4559, 0.2527, 0.4559, 0.2527, 0.4559, 0.2527, 0.4559, 0.2527, 0.4559, 0.06238, 0.6133, 0.06238, 0.6133, 0.06238, 0.6133, 0.06238, 0.6133, 0.4167, 0.5346, 0.4167, 0.5346, 0.4167, 0.5346, 0.4167, 0.5346, 0.4167, 0.5346, 0.4167, 0.5346, 0.4167, 0.5346, 0.4167, 0.5346, 0.2592, 0.4559, 0.2592, 0.4559, 0.2592, 0.4559, 0.2592, 0.4559, 0.2592, 0.4559, 0.2592, 0.4559, 0.2592, 0.4559, 0.2592, 0.4559, 0.2592, 0.4559, 0.2592, 0.4559, 0.2592, 0.4559, 0.2592, 0.4559, 0.443, 0.574, 0.443, 0.574, 0.443, 0.574, 0.443, 0.574, 0.2592, 0.4559, 0.2592, 0.4559, 0.2592, 0.4559, 0.2592, 0.4559, 0.2592, 0.4559, 0.2592, 0.4559, 0.2592, 0.4559, 0.2592, 0.4559, 0.9089, 0.6921, 0.9089, 0.6921, 0.9089, 0.6921, 0.9089, 0.6921, 0.9089, 0.6921, 0.9089, 0.6921, 0.9089, 0.6921, 0.9089, 0.6921, 0.9089, 0.6921, 0.9089, 0.6921, 0.9089, 0.6921, 0.9089, 0.6921, 0.9089, 0.6921, 0.9089, 0.6921, 0.9089, 0.6921, 0.9089, 0.6921, 0.9089, 0.6921, 0.9089, 0.6921, 0.9089, 0.6921, 0.9089, 0.6921, 0.9089, 0.6921, 0.9089, 0.6921, 0.9089, 0.6921, 0.9089, 0.6921, 0.9089, 0.6921, 0.9089, 0.6921, 0.9089, 0.6921, 0.9089, 0.6921, 0.9089, 0.6921, 0.9089, 0.6921, 0.9089, 0.6921, 0.9089, 0.6921, 0.9089, 0.6921, 0.9089, 0.6921, 0.9089, 0.6921, 0.9089, 0.6921, 0.9089, 0.6921, 0.9089, 0.6921, 0.9089, 0.6921, 0.9089, 0.6921, 0.9089, 0.6921, 0.9089, 0.6921, 0.9089, 0.6921, 0.9089, 0.6921, 0.9089, 0.6921, 0.9089, 0.6921, 0.9089, 0.6921, 0.9089, 0.6921, 0.9089, 0.6921, 0.9089, 0.6921, 0.9089, 0.6921, 0.9089, 0.6921, 0.9089, 0.6921, 0.9089, 0.6921, 0.9089, 0.6921, 0.9089, 0.6921, 0.9089, 0.6921, 0.9089, 0.6921, 0.9089, 0.6921, 0.9089, 0.6921, 0.9089, 0.6921, 0.9089, 0.6921, 0.9089, 0.6921, 0.9089, 0.6921, 0.9089, 0.6921, 0.9089, 0.6921, 0.9089, 0.6921, 0.9089, 0.6921, 0.9089, 0.6921, 0.9089, 0.6921, 0.9089, 0.6921, 0.9089, 0.6921, 0.9089, 0.6921, 0.9089, 0.6921, 0.9089, 0.6921, 0.9089, 0.6921, 0.9089, 0.6921, 0.9089, 0.6921, 0.9089, 0.6921, 0.9089, 0.6921, 0.08207, 0.6921, 0.08207, 0.6921, 0.08207, 0.6921, 0.08207, 0.6921, 0.08207, 0.6921, 0.08207, 0.6921, 0.08207, 0.6921, 0.08207, 0.6921, 0.9089, 0.6921, 0.9089, 0.6921, 0.9089, 0.6921, 0.9089, 0.6921, 0.9089, 0.6921, 0.9089, 0.6921, 0.9089, 0.6921, 0.9089, 0.6921, 0.9089, 0.6921, 0.9089, 0.6921, 0.9089, 0.6921, 0.9089, 0.6921, 0.9089, 0.6921, 0.9089, 0.6921, 0.9089, 0.6921, 0.9089, 0.6921, 0.9089, 0.6921, 0.9089, 0.6921, 0.9089, 0.6921, 0.9089, 0.6921, 0.9089, 0.6921, 0.9089, 0.6921, 0.9089, 0.6921, 0.9089, 0.6921, 0.9089, 0.6921, 0.9089, 0.6921, 0.9089, 0.6921, 0.9089, 0.6921, 0.9089, 0.6921, 0.9089, 0.6921, 0.9089, 0.6921, 0.9089, 0.6921, 0.9089, 0.6921, 0.9089, 0.6921, 0.9089, 0.6921, 0.9089, 0.6921, 0.9089, 0.6921, 0.9089, 0.6921, 0.9089, 0.6921, 0.9089, 0.6921, 0.9089, 0.6921, 0.9089, 0.6921, 0.9089, 0.6921, 0.9089, 0.6921, 0.9089, 0.6921, 0.9089, 0.6921, 0.9089, 0.6921, 0.9089, 0.6921, 0.9089, 0.6921, 0.9089, 0.6921, 0.9089, 0.6921, 0.9089, 0.6921, 0.9089, 0.6921, 0.9089, 0.6921, 0.9089, 0.6921, 0.9089, 0.6921, 0.9089, 0.6921, 0.9089, 0.6921, 0.9089, 0.6921, 0.9089, 0.6921, 0.9089, 0.6921, 0.9089, 0.6921, 0.9089, 0.6921, 0.9089, 0.6921, 0.9089, 0.6921, 0.9089, 0.6921, 0.9089, 0.6921, 0.9089, 0.6921, 0.9089, 0.6921, 0.9089, 0.6921, 0.9089, 0.6921, 0.9089, 0.6921, 0.08207, 0.6921, 0.08207, 0.6921, 0.08207, 0.6921, 0.08207, 0.6921, 0.08207, 0.6921, 0.08207, 0.6921, 0.08207, 0.6921, 0.08207, 0.6921, 0.08207, 0.6921, 0.08207, 0.6921, 0.08207, 0.6921, 0.08207, 0.6921, 0.08207, 0.6921, 0.08207, 0.6921, 0.08207, 0.6921, 0.08207, 0.6921, 0.08207, 0.6921, 0.08207, 0.6921, 0.08207, 0.6921, 0.08207, 0.6921, 0.9089, 0.6921, 0.9089, 0.6921, 0.9089, 0.6921, 0.9089, 0.6921, 0.08207, 0.6921, 0.08207, 0.6921, 0.08207, 0.6921, 0.08207, 0.6921, 0.08207, 0.6921, 0.08207, 0.6921, 0.08207, 0.6921, 0.08207, 0.6921, 0.9089, 0.6921, 0.9089, 0.6921, 0.9089, 0.6921, 0.9089, 0.6921, 0.08207, 0.6921, 0.08207, 0.6921, 0.08207, 0.6921, 0.08207, 0.6921, 0.08207, 0.6921, 0.08207, 0.6921, 0.08207, 0.6921, 0.08207, 0.6921, 0.08207, 0.6921, 0.08207, 0.6921, 0.08207, 0.6921, 0.08207, 0.6921, 0.08207, 0.6921, 0.08207, 0.6921, 0.08207, 0.6921, 0.08207, 0.6921, 0.08207, 0.6921, 0.08207, 0.6921, 0.08207, 0.6921, 0.08207, 0.6921, 0.08207, 0.6921, 0.08207, 0.6921, 0.08207, 0.6921, 0.08207, 0.6921, 0.08207, 0.6921, 0.08207, 0.6921, 0.08207, 0.6921, 0.08207, 0.6921, 0.08207, 0.6921, 0.08207, 0.6921, 0.08207, 0.6921, 0.08207, 0.6921, 0.08207, 0.6921, 0.08207, 0.6921, 0.08207, 0.6921, 0.08207, 0.6921, 0.08207, 0.6921, 0.08207, 0.6921, 0.08207, 0.6921, 0.08207, 0.6921, 0.08207, 0.6921, 0.08207, 0.6921, 0.08207, 0.6921, 0.08207, 0.6921, 0.08207, 0.6921, 0.08207, 0.6921, 0.08207, 0.6921, 0.08207, 0.6921, 0.08207, 0.6921, 0.08207, 0.6921, 0.08207, 0.6921, 0.08207, 0.6921, 0.08207, 0.6921, 0.08207, 0.6921, 0.08207, 0.6921, 0.08207, 0.6921, 0.08207, 0.6921, 0.08207, 0.6921, 0.08207, 0.6921, 0.08207, 0.6921, 0.08207, 0.6921, 0.08207, 0.6921, 0.08207, 0.6921, 0.08207, 0.6921, 0.08207, 0.6921, 0.08207, 0.6921, 0.08207, 0.6921, 0.08207, 0.6921, 0.08207, 0.6921, 0.08207, 0.6921, 0.08207, 0.6921, 0.08207, 0.6921, 0.08207, 0.6921, 0.08207, 0.6921, 0.08207, 0.6921, 0.08207, 0.6921, 0.08207, 0.6921, 0.08207, 0.6921, 0.08207, 0.6921, 0.08207, 0.6921, 0.08207, 0.6921, 0.08207, 0.6921, 0.08207, 0.6921, 0.08207, 0.6921, 0.08207, 0.6921, 0.08207, 0.6921, 0.08207, 0.6921, 0.08207, 0.6921, 0.08207, 0.6921, 0.08207, 0.6921, 0.08207, 0.6921, 0.08207, 0.6921, 0.08207, 0.6921, 0.08207, 0.6921, 0.08207, 0.6921, 0.08207, 0.6921, 0.08207, 0.6921, 0.08207, 0.6921, 0.08207, 0.6921, 0.08207, 0.6921, 0.08207, 0.6921, 0.08207, 0.6921, 0.08207, 0.6921, 0.08207, 0.6921, 0.08207, 0.6921, 0.08207, 0.6921, 0.08207, 0.6921, 0.08207, 0.6921, 0.08207, 0.6921, 0.08207, 0.6921, 0.08207, 0.6921, 0.08207, 0.6921, 0.08207, 0.6921, 0.08207, 0.6921, 0.08207, 0.6921, 0.08207, 0.6921, 0.08207, 0.6921, 0.08207, 0.6921, 0.08207, 0.6921, 0.08207, 0.6921, 0.08207, 0.6921, 0.08207, 0.6921, 0.08207, 0.6921, 0.08207, 0.6921, 0.08207, 0.6921, 0.08207, 0.6921, 0.08207, 0.6921, 0.08207, 0.6921, 0.08207, 0.6921, 0.08207, 0.6921, 0.08207, 0.6921, 0.08207, 0.6921, 0.08207, 0.6921, 0.08207, 0.6921, 0.08207, 0.6921, 0.08207, 0.6921, 0.9089, 0.6921, 0.9089, 0.6921, 0.9089, 0.6921, 0.9089, 0.6921, 0.9089, 0.6921, 0.9089, 0.6921, 0.9089, 0.6921, 0.9089, 0.6921, 0.9089, 0.6921, 0.9089, 0.6921, 0.9089, 0.6921, 0.9089, 0.6921, 0.9089, 0.6921, 0.9089, 0.6921, 0.9089, 0.6921, 0.9089, 0.6921, 0.9089, 0.6921, 0.9089, 0.6921, 0.9089, 0.6921, 0.9089, 0.6921, 0.9089, 0.6921, 0.9089, 0.6921, 0.9089, 0.6921, 0.9089, 0.6921, 0.9089, 0.6921, 0.9089, 0.6921, 0.9089, 0.6921, 0.9089, 0.6921, 0.9089, 0.6921, 0.9089, 0.6921, 0.9089, 0.6921, 0.9089, 0.6921, 0.9089, 0.6921, 0.9089, 0.6921, 0.9089, 0.6921, 0.9089, 0.6921, 0.9089, 0.6921, 0.9089, 0.6921, 0.9089, 0.6921, 0.9089, 0.6921, 0.08207, 0.6921, 0.08207, 0.6921, 0.08207, 0.6921, 0.08207, 0.6921, 0.9089, 0.6921, 0.9089, 0.6921, 0.9089, 0.6921, 0.9089, 0.6921, 0.08207, 0.6921, 0.08207, 0.6921, 0.08207, 0.6921, 0.08207, 0.6921, 0.08207, 0.6921, 0.08207, 0.6921, 0.08207, 0.6921, 0.08207, 0.6921, 0.9089, 0.6921, 0.9089, 0.6921, 0.9089, 0.6921, 0.9089, 0.6921, 0.08207, 0.6921, 0.08207, 0.6921, 0.08207, 0.6921, 0.08207, 0.6921, 0.08207, 0.6921, 0.08207, 0.6921, 0.08207, 0.6921, 0.08207, 0.6921, 0.08207, 0.6921, 0.08207, 0.6921, 0.08207, 0.6921, 0.08207, 0.6921, 0.08207, 0.6921, 0.08207, 0.6921, 0.08207, 0.6921, 0.08207, 0.6921, 0.08207, 0.6921, 0.08207, 0.6921, 0.08207, 0.6921, 0.08207, 0.6921, 0.9089, 0.6921, 0.9089, 0.6921, 0.9089, 0.6921, 0.9089, 0.6921, 0.08207, 0.6921, 0.08207, 0.6921, 0.08207, 0.6921, 0.08207, 0.6921, 0.9089, 0.6921, 0.9089, 0.6921, 0.9089, 0.6921, 0.9089, 0.6921, 0.08207, 0.6921, 0.08207, 0.6921, 0.08207, 0.6921, 0.08207, 0.6921, 0.08207, 0.6921, 0.08207, 0.6921, 0.08207, 0.6921, 0.08207, 0.6921, 0.9089, 0.6921, 0.9089, 0.6921, 0.9089, 0.6921, 0.9089, 0.6921, 0.08207, 0.6921, 0.08207, 0.6921, 0.08207, 0.6921, 0.08207, 0.6921, 0.08207, 0.6921, 0.08207, 0.6921, 0.08207, 0.6921, 0.08207, 0.6921, 0.08207, 0.6921, 0.08207, 0.6921, 0.08207, 0.6921, 0.08207, 0.6921, 0.9089, 0.6921, 0.9089, 0.6921, 0.9089, 0.6921, 0.9089, 0.6921, 0.08207, 0.6921, 0.08207, 0.6921, 0.08207, 0.6921, 0.08207, 0.6921, 0.08207, 0.6921, 0.08207, 0.6921, 0.08207, 0.6921, 0.08207, 0.6921, 0.08207, 0.6921, 0.08207, 0.6921, 0.08207, 0.6921, 0.08207, 0.6921, 0.9089, 0.6921, 0.9089, 0.6921, 0.9089, 0.6921, 0.9089, 0.6921, 0.08207, 0.6921, 0.08207, 0.6921, 0.08207, 0.6921, 0.08207, 0.6921, 0.08207, 0.6921, 0.08207, 0.6921, 0.08207, 0.6921, 0.08207, 0.6921, 0.08207, 0.6921, 0.08207, 0.6921, 0.08207, 0.6921, 0.08207, 0.6921, 0.08207, 0.6921, 0.08207, 0.6921, 0.08207, 0.6921, 0.08207, 0.6921, 0.08207, 0.6921, 0.08207, 0.6921, 0.08207, 0.6921, 0.08207, 0.6921, 0.9089, 0.6921, 0.9089, 0.6921, 0.9089, 0.6921, 0.9089, 0.6921, 0.2527, 0.4559, 0.2527, 0.4559, 0.2527, 0.4559, 0.2527, 0.4559, 0.2527, 0.4559, 0.2527, 0.4559, 0.2527, 0.4559, 0.2527, 0.4559, 0.08863, 0.4559, 0.08863, 0.4559, 0.08863, 0.4559, 0.08863, 0.4559, 0.2527, 0.4559, 0.2527, 0.4559, 0.2527, 0.4559, 0.2527, 0.4559, 0.2592, 0.4559, 0.2592, 0.4559, 0.2592, 0.4559, 0.2592, 0.4559, 0.2592, 0.4559, 0.2592, 0.4559, 0.2592, 0.4559, 0.2592, 0.4559, 0.2592, 0.4559, 0.2592, 0.4559, 0.2592, 0.4559, 0.2592, 0.4559, 0.2592, 0.4559, 0.2592, 0.4559, 0.2592, 0.4559, 0.2592, 0.4559, 0.2592, 0.4559, 0.2592, 0.4559, 0.2592, 0.4559, 0.2592, 0.4559, 0.9155, 0.4952, 0.9155, 0.4952, 0.9155, 0.4952, 0.9155, 0.4952, 0.2592, 0.4559, 0.2592, 0.4559, 0.2592, 0.4559, 0.2592, 0.4559, 0.2592, 0.4559, 0.2592, 0.4559, 0.2592, 0.4559, 0.2592, 0.4559, 0.2592, 0.4559, 0.2592, 0.4559, 0.2592, 0.4559, 0.2592, 0.4559, 0.2592, 0.4559, 0.2592, 0.4559, 0.2592, 0.4559, 0.2592, 0.4559, 0.2592, 0.4559, 0.2592, 0.4559, 0.2592, 0.4559, 0.2592, 0.4559, 0.2592, 0.4559, 0.2592, 0.4559, 0.2592, 0.4559, 0.2592, 0.4559, 0.2592, 0.4559, 0.2592, 0.4559, 0.2592, 0.4559, 0.2592, 0.4559, 0.2592, 0.4559, 0.2592, 0.4559, 0.2592, 0.4559, 0.2592, 0.4559, 0.9155, 0.4952, 0.9155, 0.4952, 0.9155, 0.4952, 0.9155, 0.4952, 0.2592, 0.4559, 0.2592, 0.4559, 0.2592, 0.4559, 0.2592, 0.4559, 0.2592, 0.4559, 0.2592, 0.4559, 0.2592, 0.4559, 0.2592, 0.4559, 0.2592, 0.4559, 0.2592, 0.4559, 0.2592, 0.4559, 0.2592, 0.4559, 0.2592, 0.4559, 0.2592, 0.4559, 0.2592, 0.4559, 0.2592, 0.4559, 0.2592, 0.4559, 0.2592, 0.4559, 0.2592, 0.4559, 0.2592, 0.4559, 0.2592, 0.4559, 0.2592, 0.4559, 0.2592, 0.4559, 0.2592, 0.4559, 0.2592, 0.4559, 0.2592, 0.4559, 0.2592, 0.4559, 0.2592, 0.4559, 0.2592, 0.4559, 0.2592, 0.4559, 0.2592, 0.4559, 0.2592, 0.4559, 0.2592, 0.4559, 0.2592, 0.4559, 0.2592, 0.4559, 0.2592, 0.4559, 0.2592, 0.4559, 0.2592, 0.4559, 0.2592, 0.4559, 0.2592, 0.4559, 0.2592, 0.4559, 0.2592, 0.4559, 0.2592, 0.4559, 0.2592, 0.4559, 0.2592, 0.4559, 0.2592, 0.4559, 0.2592, 0.4559, 0.2592, 0.4559, 0.2592, 0.4559, 0.2592, 0.4559, 0.2592, 0.4559, 0.2592, 0.4559, 0.2592, 0.4559, 0.2592, 0.4559, 0.2592, 0.4559, 0.2592, 0.4559, 0.2592, 0.4559, 0.2592, 0.4559, 0.2592, 0.4559, 0.2592, 0.4559, 0.2592, 0.4559, 0.2592, 0.4559, 0.9155, 0.4952, 0.9155, 0.4952, 0.9155, 0.4952, 0.9155, 0.4952, 0.2592, 0.4559, 0.2592, 0.4559, 0.2592, 0.4559, 0.2592, 0.4559, 0.2592, 0.4559, 0.2592, 0.4559, 0.2592, 0.4559, 0.2592, 0.4559, 0.2592, 0.4559, 0.2592, 0.4559, 0.2592, 0.4559, 0.2592, 0.4559, 0.2592, 0.4559, 0.2592, 0.4559, 0.2592, 0.4559, 0.2592, 0.4559, 0.9155, 0.4952, 0.9155, 0.4952, 0.9155, 0.4952, 0.9155, 0.4952, 0.2592, 0.4559, 0.2592, 0.4559, 0.2592, 0.4559, 0.2592, 0.4559, 0.2592, 0.4559, 0.2592, 0.4559, 0.2592, 0.4559, 0.2592, 0.4559, 0.2592, 0.4559, 0.2592, 0.4559, 0.2592, 0.4559, 0.2592, 0.4559, 0.9155, 0.4952, 0.9155, 0.4952, 0.9155, 0.4952, 0.9155, 0.4952, 0.2592, 0.4559, 0.2592, 0.4559, 0.2592, 0.4559, 0.2592, 0.4559, 0.2592, 0.4559, 0.2592, 0.4559, 0.2592, 0.4559, 0.2592, 0.4559, 0.2592, 0.4559, 0.2592, 0.4559, 0.2592, 0.4559, 0.2592, 0.4559, 0.2592, 0.4559, 0.2592, 0.4559, 0.2592, 0.4559, 0.2592, 0.4559, 0.4364, 0.3377, 0.4364, 0.3377, 0.4364, 0.3377, 0.4364, 0.3377, 0.4364, 0.3377, 0.4364, 0.3377, 0.4364, 0.3377, 0.4364, 0.3377, 0.4364, 0.3377, 0.4364, 0.3377, 0.4364, 0.3377, 0.4364, 0.3377, 0.4364, 0.3377, 0.4364, 0.3377, 0.4364, 0.3377, 0.4364, 0.3377, 0.4364, 0.3377, 0.4364, 0.3377, 0.4364, 0.3377, 0.4364, 0.3377, 0.4364, 0.3377, 0.4364, 0.3377, 0.4364, 0.3377, 0.4364, 0.3377, 0.4364, 0.3377, 0.4364, 0.3377, 0.4364, 0.3377, 0.4364, 0.3377, 0.4364, 0.3377, 0.4364, 0.3377, 0.4364, 0.3377, 0.4364, 0.3377, 0.4364, 0.3377, 0.4364, 0.3377, 0.4364, 0.3377, 0.4364, 0.3377, 0.4364, 0.3377, 0.4364, 0.3377, 0.4364, 0.3377, 0.4364, 0.3377, 0.4364, 0.3377, 0.4364, 0.3377, 0.4364, 0.3377, 0.4364, 0.3377, 0.4364, 0.3377, 0.4364, 0.3377, 0.4364, 0.3377, 0.4364, 0.3377, 0.2527, 0.4559, 0.2527, 0.4559, 0.2527, 0.4559, 0.2527, 0.4559, 0.2527, 0.4559, 0.2527, 0.4559, 0.2527, 0.4559, 0.2527, 0.4559, 0.2527, 0.4559, 0.2527, 0.4559, 0.2527, 0.4559, 0.2527, 0.4559, 0.2527, 0.4559, 0.2527, 0.4559, 0.2527, 0.4559, 0.2527, 0.4559, 0.4102, 0.574, 0.4102, 0.574, 0.4102, 0.574, 0.4102, 0.574, 0.05582, 0.4952, 0.05582, 0.4952, 0.05582, 0.4952, 0.05582, 0.4952, 0.05582, 0.4952, 0.05582, 0.4952, 0.05582, 0.4952, 0.05582, 0.4952, 0.05582, 0.4952, 0.05582, 0.4952, 0.05582, 0.4952, 0.05582, 0.4952, 0.4167, 0.5346, 0.4167, 0.5346, 0.4167, 0.5346, 0.4167, 0.5346, 0.6136, 0.6133, 0.6136, 0.6133, 0.6136, 0.6133, 0.6136, 0.6133, 0.4167, 0.5346, 0.4167, 0.5346, 0.4167, 0.5346, 0.4167, 0.5346, 0.06238, 0.6133, 0.06238, 0.6133, 0.06238, 0.6133, 0.06238, 0.6133, 0.2592, 0.4559, 0.2592, 0.4559, 0.2592, 0.4559, 0.2592, 0.4559, 0.2592, 0.4559, 0.2592, 0.4559, 0.2592, 0.4559, 0.2592, 0.4559, 0.9155, 0.4952, 0.9155, 0.4952, 0.9155, 0.4952, 0.9155, 0.4952, 0.2592, 0.4559, 0.2592, 0.4559, 0.2592, 0.4559, 0.2592, 0.4559, 0.2592, 0.4559, 0.2592, 0.4559, 0.2592, 0.4559, 0.2592, 0.4559, 0.2592, 0.4559, 0.2592, 0.4559, 0.2592, 0.4559, 0.2592, 0.4559, 0.6136, 0.6133, 0.6136, 0.6133, 0.6136, 0.6133, 0.6136, 0.6133, 0.6136, 0.6133, 0.6136, 0.6133, 0.6136, 0.6133, 0.6136, 0.6133, 0.6136, 0.6133, 0.6136, 0.6133, 0.6136, 0.6133, 0.6136, 0.6133, 0.2592, 0.4559, 0.2592, 0.4559, 0.2592, 0.4559, 0.2592, 0.4559, 0.2592, 0.4559, 0.2592, 0.4559, 0.2592, 0.4559, 0.2592, 0.4559, 0.2592, 0.4559, 0.2592, 0.4559, 0.2592, 0.4559, 0.2592, 0.4559, 0.2592, 0.4559, 0.2592, 0.4559, 0.2592, 0.4559, 0.2592, 0.4559, 0.2592, 0.4559, 0.2592, 0.4559, 0.2592, 0.4559, 0.2592, 0.4559, 0.2592, 0.4559, 0.2592, 0.4559, 0.2592, 0.4559, 0.2592, 0.4559, 0.2592, 0.4559, 0.2592, 0.4559, 0.2592, 0.4559, 0.2592, 0.4559, 0.2592, 0.4559, 0.2592, 0.4559, 0.2592, 0.4559, 0.2592, 0.4559, 0.2592, 0.4559, 0.2592, 0.4559, 0.2592, 0.4559, 0.2592, 0.4559, 0.2592, 0.4559, 0.2592, 0.4559, 0.2592, 0.4559, 0.2592, 0.4559, 0.2592, 0.4559, 0.2592, 0.4559, 0.2592, 0.4559, 0.2592, 0.4559, 0.2592, 0.4559, 0.2592, 0.4559, 0.2592, 0.4559, 0.2592, 0.4559, 0.0, 0.0, 0.0, 0.0, 0.0, 0.0, 0.0, 0.0, 0.2592, 0.4559, 0.2592, 0.4559, 0.2592, 0.4559, 0.2592, 0.4559, 0.2592, 0.4559, 0.2592, 0.4559, 0.2592, 0.4559, 0.2592, 0.4559, 0.2592, 0.4559, 0.2592, 0.4559, 0.2592, 0.4559, 0.2592, 0.4559, 0.2592, 0.4559, 0.2592, 0.4559, 0.2592, 0.4559, 0.2592, 0.4559, 0.2592, 0.4559, 0.2592, 0.4559, 0.2592, 0.4559, 0.2592, 0.4559, 0.2592, 0.4559, 0.2592, 0.4559, 0.2592, 0.4559, 0.2592, 0.4559, 0.2592, 0.4559, 0.2592, 0.4559, 0.2592, 0.4559, 0.2592, 0.4559, 0.2592, 0.4559, 0.2592, 0.4559, 0.2592, 0.4559, 0.2592, 0.4559, 0.2592, 0.4559, 0.2592, 0.4559, 0.2592, 0.4559, 0.2592, 0.4559, 0.2592, 0.4559, 0.2592, 0.4559, 0.2592, 0.4559, 0.2592, 0.4559, 0.2592, 0.4559, 0.2592, 0.4559, 0.2592, 0.4559, 0.2592, 0.4559, 0.2592, 0.4559, 0.2592, 0.4559, 0.2592, 0.4559, 0.2592, 0.4559, 0.2592, 0.4559, 0.2592, 0.4559, 0.2592, 0.4559, 0.2592, 0.4559, 0.2592, 0.4559, 0.2592, 0.4559, 0.2592, 0.4559, 0.2592, 0.4559, 0.2592, 0.4559, 0.2592, 0.4559, 0.2592, 0.4559, 0.2592, 0.4559, 0.2592, 0.4559, 0.2592, 0.4559, 0.2592, 0.4559, 0.2592, 0.4559, 0.2592, 0.4559, 0.2592, 0.4559, 0.2592, 0.4559, 0.2592, 0.4559, 0.2592, 0.4559, 0.2592, 0.4559, 0.2592, 0.4559, 0.2592, 0.4559, 0.2592, 0.4559, 0.2592, 0.4559, 0.2592, 0.4559, 0.2592, 0.4559, 0.2592, 0.4559, 0.2592, 0.4559, 0.2592, 0.4559, 0.2592, 0.4559, 0.2592, 0.4559, 0.2592, 0.4559, 0.2592, 0.4559, 0.2592, 0.4559, 0.2592, 0.4559, 0.2592, 0.4559, 0.2592, 0.4559, 0.2592, 0.4559, 0.0, 0.0, 0.0, 0.0, 0.0, 0.0, 0.0, 0.0, 0.2592, 0.4559, 0.2592, 0.4559, 0.2592, 0.4559, 0.2592, 0.4559, 0.2592, 0.4559, 0.2592, 0.4559, 0.2592, 0.4559, 0.2592, 0.4559, 0.2592, 0.4559, 0.2592, 0.4559, 0.2592, 0.4559, 0.2592, 0.4559, 0.2592, 0.4559, 0.2592, 0.4559, 0.2592, 0.4559, 0.2592, 0.4559, 0.2592, 0.4559, 0.2592, 0.4559, 0.2592, 0.4559, 0.2592, 0.4559, 0.0, 0.0, 0.0, 0.0, 0.0, 0.0, 0.0, 0.0, 0.2592, 0.4559, 0.2592, 0.4559, 0.2592, 0.4559, 0.2592, 0.4559, 0.2592, 0.4559, 0.2592, 0.4559, 0.2592, 0.4559, 0.2592, 0.4559, 0.2592, 0.4559, 0.2592, 0.4559, 0.2592, 0.4559, 0.2592, 0.4559, 0.2592, 0.4559, 0.2592, 0.4559, 0.2592, 0.4559, 0.2592, 0.4559, 0.2592, 0.4559, 0.2592, 0.4559, 0.2592, 0.4559, 0.2592, 0.4559, 0.2592, 0.4559, 0.2592, 0.4559, 0.2592, 0.4559, 0.2592, 0.4559, 0.2592, 0.4559, 0.2592, 0.4559, 0.2592, 0.4559, 0.2592, 0.4559, 0.0, 0.0, 0.0, 0.0, 0.0, 0.0, 0.0, 0.0, 0.2592, 0.4559, 0.2592, 0.4559, 0.2592, 0.4559, 0.2592, 0.4559, 0.2592, 0.4559, 0.2592, 0.4559, 0.2592, 0.4559, 0.2592, 0.4559, 0.2592, 0.4559, 0.2592, 0.4559, 0.2592, 0.4559, 0.2592, 0.4559, 0.2592, 0.4559, 0.2592, 0.4559, 0.2592, 0.4559, 0.2592, 0.4559, 0.2592, 0.4559, 0.2592, 0.4559, 0.2592, 0.4559, 0.2592, 0.4559, 0.0, 0.0, 0.0, 0.0, 0.0, 0.0, 0.0, 0.0, 0.2592, 0.4559, 0.2592, 0.4559, 0.2592, 0.4559, 0.2592, 0.4559, 0.2592, 0.4559, 0.2592, 0.4559, 0.2592, 0.4559, 0.2592, 0.4559, 0.2592, 0.4559, 0.2592, 0.4559, 0.2592, 0.4559, 0.2592, 0.4559, 0.2592, 0.4559, 0.2592, 0.4559, 0.2592, 0.4559, 0.2592, 0.4559, 0.2592, 0.4559, 0.2592, 0.4559, 0.2592, 0.4559, 0.2592, 0.4559, 0.2592, 0.4559, 0.2592, 0.4559, 0.2592, 0.4559, 0.2592, 0.4559, 0.2592, 0.4559, 0.2592, 0.4559, 0.2592, 0.4559, 0.2592, 0.4559, 0.2592, 0.4559, 0.2592, 0.4559, 0.2592, 0.4559, 0.2592, 0.4559, 0.2592, 0.4559, 0.2592, 0.4559, 0.2592, 0.4559, 0.2592, 0.4559, 0.2592, 0.4559, 0.2592, 0.4559, 0.2592, 0.4559, 0.2592, 0.4559, 0.2592, 0.4559, 0.2592, 0.4559, 0.2592, 0.4559, 0.2592, 0.4559, 0.2592, 0.4559, 0.2592, 0.4559, 0.2592, 0.4559, 0.2592, 0.4559, 0.2592, 0.4559, 0.2592, 0.4559, 0.2592, 0.4559, 0.2592, 0.4559, 0.2592, 0.4559, 0.2592, 0.4559, 0.2592, 0.4559, 0.2592, 0.4559, 0.2592, 0.4559, 0.2592, 0.4559, 0.2592, 0.4559, 0.2592, 0.4559, 0.2592, 0.4559, 0.2592, 0.4559, 0.2592, 0.4559, 0.2592, 0.4559, 0.2592, 0.4559, 0.2592, 0.4559, 0.2592, 0.4559, 0.2592, 0.4559, 0.2592, 0.4559, 0.2592, 0.4559, 0.2592, 0.4559, 0.2592, 0.4559, 0.2592, 0.4559, 0.2592, 0.4559, 0.2592, 0.4559, 0.2592, 0.4559, 0.2592, 0.4559, 0.2592, 0.4559, 0.2592, 0.4559, 0.2592, 0.4559, 0.2592, 0.4559, 0.2592, 0.4559, 0.2592, 0.4559, 0.2592, 0.4559, 0.2592, 0.4559, 0.2592, 0.4559, 0.2592, 0.4559, 0.2592, 0.4559, 0.2592, 0.4559, 0.2592, 0.4559, 0.2592, 0.4559, 0.2592, 0.4559, 0.2592, 0.4559, 0.2592, 0.4559, 0.2592, 0.4559, 0.2592, 0.4559, 0.2592, 0.4559, 0.2592, 0.4559, 0.2592, 0.4559, 0.2592, 0.4559, 0.2592, 0.4559, 0.2592, 0.4559, 0.2592, 0.4559, 0.2592, 0.4559, 0.2592, 0.4559, 0.2592, 0.4559, 0.2592, 0.4559, 0.2592, 0.4559, 0.2592, 0.4559, 0.2592, 0.4559, 0.2592, 0.4559, 0.2592, 0.4559, 0.2592, 0.4559, 0.2592, 0.4559, 0.2592, 0.4559, 0.2592, 0.4559, 0.2592, 0.4559, 0.2592, 0.4559, 0.2592, 0.4559, 0.0, 0.0, 0.0, 0.0, 0.0, 0.0, 0.0, 0.0, 0.2592, 0.4559, 0.2592, 0.4559, 0.2592, 0.4559, 0.2592, 0.4559, 0.2592, 0.4559, 0.2592, 0.4559, 0.2592, 0.4559, 0.2592, 0.4559, 0.2592, 0.4559, 0.2592, 0.4559, 0.2592, 0.4559, 0.2592, 0.4559, 0.2592, 0.4559, 0.2592, 0.4559, 0.2592, 0.4559, 0.2592, 0.4559, 0.9679, 0.6921, 0.9679, 0.6921, 0.9679, 0.6921, 0.9679, 0.6921, 0.9679, 0.6921, 0.9679, 0.6921, 0.9679, 0.6921, 0.9679, 0.6921, 0.9679, 0.6921, 0.9679, 0.6921, 0.9679, 0.6921, 0.9679, 0.6921, 0.2592, 0.4559, 0.2592, 0.4559, 0.2592, 0.4559, 0.2592, 0.4559, 0.2592, 0.4559, 0.2592, 0.4559, 0.2592, 0.4559, 0.2592, 0.4559, 0.9679, 0.6921, 0.9679, 0.6921, 0.9679, 0.6921, 0.9679, 0.6921, 0.9679, 0.6921, 0.9778, 0.7087, 0.9778, 0.7087, 0.9778, 0.7087, 0.9778, 0.7087, 0.9778, 0.7087, 0.9778, 0.7087, 0.9679, 0.6921, 0.9679, 0.6921, 0.9056, 0.5118, 0.2592, 0.4559, 0.2592, 0.4559, 0.2592, 0.4559, 0.9679, 0.6921, 0.9679, 0.6921, 0.9679, 0.6921, 0.9679, 0.6921, 0.3938, 0.4952, 0.3938, 0.4952, 0.3938, 0.4952, 0.3938, 0.4952, 0.3938, 0.4952, 0.3938, 0.4952, 0.3938, 0.4952, 0.3938, 0.4952, 0.3938, 0.4952, 0.3938, 0.4952, 0.3938, 0.4952, 0.3938, 0.4952, 0.3938, 0.4952, 0.3938, 0.4952, 0.3938, 0.4952, 0.3938, 0.4952, 0.3938, 0.4952, 0.3938, 0.4952, 0.3938, 0.4952, 0.3938, 0.4952, 0.3938, 0.4952, 0.3938, 0.4952, 0.3938, 0.4952, 0.3938, 0.4952, 0.3938, 0.4952, 0.3938, 0.4952, 0.3938, 0.4952, 0.3938, 0.4952, 0.3938, 0.4952, 0.3938, 0.4952, 0.3938, 0.4952, 0.3938, 0.4952, 0.3938, 0.4952, 0.3938, 0.4952, 0.3938, 0.4952, 0.3938, 0.4952, 0.3938, 0.4952, 0.3938, 0.4952, 0.3938, 0.4952, 0.3938, 0.4952, 0.3938, 0.4952, 0.3938, 0.4952, 0.3938, 0.4952, 0.3938, 0.4952, 0.3938, 0.4952, 0.3938, 0.4952, 0.3938, 0.4952, 0.3938, 0.4952, 0.3938, 0.4952, 0.3938, 0.4952, 0.3938, 0.4952, 0.3938, 0.4952, 0.3938, 0.4952, 0.3938, 0.4952, 0.3938, 0.4952, 0.3938, 0.4952, 0.3938, 0.4952, 0.3938, 0.4952, 0.3938, 0.4952, 0.3938, 0.4952, 0.3938, 0.4952, 0.3938, 0.4952, 0.3938, 0.4952, 0.3938, 0.4952, 0.3938, 0.4952, 0.3938, 0.4952, 0.3938, 0.4952, 0.3938, 0.4952, 0.3938, 0.4952, 0.3938, 0.4952, 0.3938, 0.4952, 0.3938, 0.4952, 0.3938, 0.4952, 0.3938, 0.4952, 0.3938, 0.4952, 0.3938, 0.4952, 0.3938, 0.4952, 0.3938, 0.4952, 0.3938, 0.4952, 0.3938, 0.4952, 0.3938, 0.4952, 0.3938, 0.4952, 0.3938, 0.4952, 0.3938, 0.4952, 0.3938, 0.4952, 0.3938, 0.4952, 0.3938, 0.4952, 0.3938, 0.4952, 0.3938, 0.4952, 0.3938, 0.4952, 0.3938, 0.4952, 0.3938, 0.4952, 0.3938, 0.4952, 0.3938, 0.4952, 0.3938, 0.4952, 0.3938, 0.4952, 0.3938, 0.4952, 0.3938, 0.4952, 0.3938, 0.4952, 0.3938, 0.4952, 0.3938, 0.4952, 0.3938, 0.4952, 0.3938, 0.4952, 0.3938, 0.4952, 0.3938, 0.4952, 0.3938, 0.4952, 0.3938, 0.4952, 0.3938, 0.4952, 0.3938, 0.4952, 0.3938, 0.4952, 0.3938, 0.4952, 0.3938, 0.4952, 0.3938, 0.4952, 0.3938, 0.4952, 0.3938, 0.4952, 0.3938, 0.4952, 0.3938, 0.4952, 0.3938, 0.4952, 0.3938, 0.4952, 0.3938, 0.4952, 0.3938, 0.4952, 0.3938, 0.4952, 0.3938, 0.4952, 0.3938, 0.4952, 0.3938, 0.4952, 0.3938, 0.4952, 0.3938, 0.4952, 0.3938, 0.4952, 0.3938, 0.4952, 0.3938, 0.4952, 0.3938, 0.4952, 0.3938, 0.4952, 0.3938, 0.4952, 0.3938, 0.4952, 0.3938, 0.4952, 0.3938, 0.4952, 0.3938, 0.4952, 0.3938, 0.4952, 0.3938, 0.4952, 0.3938, 0.4952, 0.3938, 0.4952, 0.3938, 0.4952, 0.3938, 0.4952, 0.3938, 0.4952, 0.3938, 0.4952, 0.3938, 0.4952, 0.3938, 0.4952, 0.3938, 0.4952, 0.3938, 0.4952, 0.3938, 0.4952, 0.3938, 0.4952, 0.3938, 0.4952, 0.3938, 0.4952, 0.3938, 0.4952, 0.3938, 0.4952, 0.3938, 0.4952, 0.3938, 0.4952, 0.3938, 0.4952, 0.3938, 0.4952, 0.3938, 0.4952, 0.3938, 0.4952, 0.3938, 0.4952, 0.3938, 0.4952, 0.3938, 0.4952, 0.3938, 0.4952, 0.3938, 0.4952, 0.3938, 0.4952, 0.3938, 0.4952, 0.3938, 0.4952, 0.3938, 0.4952, 0.3938, 0.4952, 0.3938, 0.4952, 0.3938, 0.4952, 0.3938, 0.4952, 0.3938, 0.4952, 0.3938, 0.4952, 0.3938, 0.4952, 0.3938, 0.4952, 0.3938, 0.4952, 0.3938, 0.4952, 0.3938, 0.4952, 0.3938, 0.4952, 0.3938, 0.4952, 0.3938, 0.4952, 0.3938, 0.4952, 0.3938, 0.4952, 0.3938, 0.4952, 0.3938, 0.4952, 0.3938, 0.4952, 0.3938, 0.4952, 0.3938, 0.4952, 0.3938, 0.4952, 0.3938, 0.4952, 0.3938, 0.4952, 0.3938, 0.4952, 0.3938, 0.4952, 0.3938, 0.4952, 0.3938, 0.4952, 0.3938, 0.4952, 0.3938, 0.4952, 0.3938, 0.4952, 0.3938, 0.4952, 0.3938, 0.4952, 0.3938, 0.4952, 0.3938, 0.4952, 0.3938, 0.4952, 0.3938, 0.4952, 0.3938, 0.4952, 0.3938, 0.4952, 0.3938, 0.4952, 0.3938, 0.4952, 0.3938, 0.4952, 0.3938, 0.4952, 0.3938, 0.4952, 0.3938, 0.4952, 0.3938, 0.4952, 0.3938, 0.4952, 0.3938, 0.4952, 0.3938, 0.4952, 0.3938, 0.4952, 0.3938, 0.4952, 0.3938, 0.4952, 0.3938, 0.4952, 0.3938, 0.4952, 0.3938, 0.4952, 0.3938, 0.4952, 0.3938, 0.4952, 0.3938, 0.4952, 0.3938, 0.4952, 0.3938, 0.4952, 0.3938, 0.4952, 0.3938, 0.4952, 0.3938, 0.4952, 0.3938, 0.4952, 0.3938, 0.4952, 0.3938, 0.4952, 0.3938, 0.4952, 0.3938, 0.4952, 0.3938, 0.4952, 0.3938, 0.4952])
me_cube.materials.append(mat_material)
me_cube.use_remesh_preserve_volume = False
me_cube.use_remesh_preserve_attributes = False
me_cube.use_mirror_vertex_groups = False
me_cube.update()
me_cube_001 = bpy.data.meshes.new('Cube.001')
me_cube_001.from_pydata([(1.124, -0.3355, -0.2151), (0.6955, -0.3355, -0.2151), (0.6955, -0.3778, -0.6056), (1.124, -0.3778, -0.6056), (0.6955, -0.4885, -0.847), (1.124, -0.4885, -0.847), (0.6955, -0.6254, -0.847), (1.124, -0.6254, -0.847), (0.6955, -0.7362, -0.6056), (1.124, -0.7362, -0.6056), (0.6955, -0.7785, -0.2151), (1.124, -0.7785, -0.2151), (0.6955, -0.7362, 0.1755), (1.124, -0.7362, 0.1755), (0.6955, -0.6254, 0.4169), (1.124, -0.6254, 0.4169), (0.6955, -0.4885, 0.4169), (1.124, -0.4885, 0.4169), (0.6955, -0.3778, 0.1755), (1.124, -0.3778, 0.1755)], [], [(3, 0, 19, 17, 15, 13, 11, 9, 7, 5), (14, 15, 17, 16), (12, 13, 15, 14), (10, 11, 13, 12), (8, 9, 11, 10), (6, 7, 9, 8), (1, 2, 4, 6, 8, 10, 12, 14, 16, 18), (4, 5, 7, 6), (18, 19, 0, 1), (2, 3, 5, 4), (1, 0, 3, 2), (16, 17, 19, 18)])
_uv = me_cube_001.uv_layers.new(name='UVMap')
_uv.uv.foreach_set('vector', [0.3911, 0.4442, 0.25, 0.49, 0.1089, 0.4442, 0.02175, 0.3242, 0.02175, 0.1758, 0.1089, 0.05584, 0.25, 0.01, 0.3911, 0.05584, 0.4783, 0.1758, 0.4783, 0.3242, 0.3, 0.5, 0.3, 1.0, 0.2, 1.0, 0.2, 0.5, 0.4, 0.5, 0.4, 1.0, 0.3, 1.0, 0.3, 0.5, 0.5, 0.5, 0.5, 1.0, 0.4, 1.0, 0.4, 0.5, 0.6, 0.5, 0.6, 1.0, 0.5, 1.0, 0.5, 0.5, 0.7, 0.5, 0.7, 1.0, 0.6, 1.0, 0.6, 0.5, 0.75, 0.49, 0.8911, 0.4442, 0.9783, 0.3242, 0.9783, 0.1758, 0.8911, 0.05584, 0.75, 0.01, 0.6089, 0.05584, 0.5217, 0.1758, 0.5217, 0.3242, 0.6089, 0.4442, 0.8, 0.5, 0.8, 1.0, 0.7, 1.0, 0.7, 0.5, 0.1, 0.5, 0.1, 1.0, -7.451e-08, 1.0, -7.451e-08, 0.5, 0.9, 0.5, 0.9, 1.0, 0.8, 1.0, 0.8, 0.5, 1.0, 0.5, 1.0, 1.0, 0.9, 1.0, 0.9, 0.5, 0.2, 0.5, 0.2, 1.0, 0.1, 1.0, 0.1, 0.5])
me_cube_001.materials.append(mat_material)
me_cube_001.use_remesh_preserve_volume = False
me_cube_001.use_remesh_preserve_attributes = False
me_cube_001.use_mirror_vertex_groups = False
me_cube_001.update()
me_cylinder = bpy.data.meshes.new('Cylinder')
me_cylinder.from_pydata([(4.423e-09, 0.7133, -1.0), (0.0, 1.0, 1.0), (0.3566, 0.6177, -1.0), (0.5, 0.866, 1.0), (0.6177, 0.3566, -1.0), (0.866, 0.5, 1.0), (0.7133, -2.602e-08, -1.0), (1.0, -4.371e-08, 1.0), (0.6177, -0.3566, -1.0), (0.866, -0.5, 1.0), (0.3566, -0.6177, -1.0), (0.5, -0.866, 1.0), (-7.415e-08, -0.7133, -1.0), (-8.742e-08, -1.0, 1.0), (-0.3566, -0.6177, -1.0), (-0.5, -0.866, 1.0), (-0.6177, -0.3566, -1.0), (-0.866, -0.5, 1.0), (-0.7133, 1.192e-08, -1.0), (-1.0, 1.192e-08, 1.0), (-0.6177, 0.3566, -1.0), (-0.866, 0.5, 1.0), (-0.3566, 0.6177, -1.0), (-0.5, 0.866, 1.0), (0.0, 1.0, -1.0), (0.5, 0.866, -1.0), (0.866, 0.5, -1.0), (1.0, -4.371e-08, -1.0), (0.866, -0.5, -1.0), (0.5, -0.866, -1.0), (-8.742e-08, -1.0, -1.0), (-0.5, -0.866, -1.0), (-0.866, -0.5, -1.0), (-1.0, 1.192e-08, -1.0), (-0.866, 0.5, -1.0), (-0.5, 0.866, -1.0), (-0.004315, 1.058, -1.613), (0.5368, 0.9126, -1.613), (0.9329, 0.5165, -1.613), (1.078, -0.02459, -1.613), (0.9329, -0.5657, -1.613), (0.5368, -0.9618, -1.613), (-0.004315, -1.107, -1.613), (-0.5454, -0.9618, -1.613), (-0.9415, -0.5657, -1.613), (-1.087, -0.02459, -1.613), (-0.9415, 0.5165, -1.613), (-0.5454, 0.9126, -1.613), (-0.004315, 0.8389, -2.368), (0.4274, 0.7232, -2.368), (0.7435, 0.4072, -2.368), (0.8592, -0.02459, -2.368), (0.7435, -0.4563, -2.368), (0.4274, -0.7724, -2.368), (-0.004315, -0.8881, -2.368), (-0.4361, -0.7724, -2.368), (-0.7521, -0.4563, -2.368), (-0.8678, -0.02459, -2.368), (-0.7521, 0.4072, -2.368), (-0.4361, 0.7232, -2.368), (-0.004315, 1.058, -2.368), (0.5368, 0.9126, -2.368), (0.9329, 0.5165, -2.368), (1.078, -0.02459, -2.368), (0.9329, -0.5657, -2.368), (0.5368, -0.9618, -2.368), (-0.004315, -1.107, -2.368), (-0.5454, -0.9618, -2.368), (-0.9415, -0.5657, -2.368), (-1.087, -0.02459, -2.368), (-0.9415, 0.5165, -2.368), (-0.5454, 0.9126, -2.368), (-0.004315, -0.02458, 0.1104), (-0.004315, -0.02458, 0.1104), (-0.004315, -0.02458, 0.1104), (-0.004315, -0.02458, 0.1104), (-0.004315, -0.02458, 0.1104), (-0.004315, -0.02458, 0.1104), (-0.004315, -0.02458, 0.1104), (-0.004315, -0.02458, 0.1104), (-0.004315, -0.02458, 0.1104), (-0.004315, -0.02458, 0.1104), (-0.004315, -0.02458, 0.1104), (-0.004315, -0.02458, 0.1104), (-0.004315, 0.8389, -1.812), (0.4274, 0.7232, -1.812), (0.7435, 0.4072, -1.812), (0.8592, -0.02459, -1.812), (0.7435, -0.4563, -1.812), (0.4274, -0.7724, -1.812), (-0.004315, -0.8881, -1.812), (-0.4361, -0.7724, -1.812), (-0.7521, -0.4563, -1.812), (-0.8678, -0.02459, -1.812), (-0.7521, 0.4072, -1.812), (-0.4361, 0.7232, -1.812)], [], [(24, 1, 3, 25), (25, 3, 5, 26), (26, 5, 7, 27), (27, 7, 9, 28), (28, 9, 11, 29), (29, 11, 13, 30), (30, 13, 15, 31), (31, 15, 17, 32), (32, 17, 19, 33), (33, 19, 21, 34), (3, 1, 23, 21, 19, 17, 15, 13, 11, 9, 7, 5), (34, 21, 23, 35), (35, 23, 1, 24), (6, 8, 40, 39), (2, 0, 24, 25), (4, 2, 25, 26), (6, 4, 26, 27), (8, 6, 27, 28), (10, 8, 28, 29), (12, 10, 29, 30), (14, 12, 30, 31), (16, 14, 31, 32), (18, 16, 32, 33), (20, 18, 33, 34), (22, 20, 34, 35), (0, 22, 35, 24), (42, 43, 67, 66), (20, 22, 47, 46), (0, 2, 37, 36), (14, 16, 44, 43), (8, 10, 41, 40), (22, 0, 36, 47), (2, 4, 38, 37), (16, 18, 45, 44), (10, 12, 42, 41), (4, 6, 39, 38), (18, 20, 46, 45), (12, 14, 43, 42), (50, 51, 87, 86), (39, 40, 64, 63), (46, 47, 71, 70), (36, 37, 61, 60), (43, 44, 68, 67), (40, 41, 65, 64), (47, 36, 60, 71), (37, 38, 62, 61), (44, 45, 69, 68), (41, 42, 66, 65), (38, 39, 63, 62), (45, 46, 70, 69), (49, 48, 60, 61), (50, 49, 61, 62), (51, 50, 62, 63), (52, 51, 63, 64), (53, 52, 64, 65), (54, 53, 65, 66), (55, 54, 66, 67), (56, 55, 67, 68), (57, 56, 68, 69), (58, 57, 69, 70), (59, 58, 70, 71), (48, 59, 71, 60), (72, 73, 74, 75, 76, 77, 78, 79, 80, 81, 82, 83), (57, 58, 94, 93), (54, 55, 91, 90), (51, 52, 88, 87), (58, 59, 95, 94), (48, 49, 85, 84), (55, 56, 92, 91), (52, 53, 89, 88), (59, 48, 84, 95), (49, 50, 86, 85), (56, 57, 93, 92), (53, 54, 90, 89), (73, 72, 84, 85), (74, 73, 85, 86), (75, 74, 86, 87), (76, 75, 87, 88), (77, 76, 88, 89), (78, 77, 89, 90), (79, 78, 90, 91), (80, 79, 91, 92), (81, 80, 92, 93), (82, 81, 93, 94), (83, 82, 94, 95), (72, 83, 95, 84)])
_uv = me_cylinder.uv_layers.new(name='UVMap')
_uv.uv.foreach_set('vector', [0.9331, 0.3475, 0.9331, 0.3475, 0.9331, 0.3475, 0.9331, 0.3475, 0.9331, 0.3475, 0.9331, 0.3475, 0.9331, 0.3475, 0.9331, 0.3475, 0.9331, 0.3475, 0.9331, 0.3475, 0.9331, 0.3475, 0.9331, 0.3475, 0.9331, 0.3475, 0.9331, 0.3475, 0.9331, 0.3475, 0.9331, 0.3475, 0.9331, 0.3475, 0.9331, 0.3475, 0.9331, 0.3475, 0.9331, 0.3475, 0.9331, 0.3475, 0.9331, 0.3475, 0.9331, 0.3475, 0.9331, 0.3475, 0.9331, 0.3475, 0.9331, 0.3475, 0.9331, 0.3475, 0.9331, 0.3475, 0.9331, 0.3475, 0.9331, 0.3475, 0.9331, 0.3475, 0.9331, 0.3475, 0.9331, 0.3475, 0.9331, 0.3475, 0.9331, 0.3475, 0.9331, 0.3475, 0.9331, 0.3475, 0.9331, 0.3475, 0.9331, 0.3475, 0.9331, 0.3475, 0.9331, 0.3475, 0.9331, 0.3475, 0.9331, 0.3475, 0.9331, 0.3475, 0.9331, 0.3475, 0.9331, 0.3475, 0.9331, 0.3475, 0.9331, 0.3475, 0.9331, 0.3475, 0.9331, 0.3475, 0.9331, 0.3475, 0.9331, 0.3475, 0.9331, 0.3475, 0.9331, 0.3475, 0.9331, 0.3475, 0.9331, 0.3475, 0.9331, 0.3475, 0.9331, 0.3475, 0.9331, 0.3475, 0.9331, 0.3475, 0.9331, 0.3475, 0.9331, 0.3475, 0.9331, 0.3475, 0.9331, 0.3475, 0.9331, 0.3475, 0.9331, 0.3475, 0.9331, 0.3475, 0.9331, 0.3475, 0.9331, 0.3475, 0.9331, 0.3475, 0.9331, 0.3475, 0.9331, 0.3475, 0.9331, 0.3475, 0.9331, 0.3475, 0.9331, 0.3475, 0.9331, 0.3475, 0.9331, 0.3475, 0.9331, 0.3475, 0.9331, 0.3475, 0.9331, 0.3475, 0.9331, 0.3475, 0.9331, 0.3475, 0.9331, 0.3475, 0.9331, 0.3475, 0.9331, 0.3475, 0.9331, 0.3475, 0.9331, 0.3475, 0.9331, 0.3475, 0.9331, 0.3475, 0.9331, 0.3475, 0.9331, 0.3475, 0.9331, 0.3475, 0.9331, 0.3475, 0.9331, 0.3475, 0.9331, 0.3475, 0.9331, 0.3475, 0.9331, 0.3475, 0.9331, 0.3475, 0.9331, 0.3475, 0.9331, 0.3475, 0.9331, 0.3475, 0.9331, 0.3475, 0.9331, 0.3475, 0.9331, 0.3475, 0.9331, 0.3475, 0.9331, 0.3475, 0.9331, 0.3475, 0.9331, 0.3475, 0.9331, 0.3475, 0.9331, 0.3475, 0.9331, 0.3475, 0.9331, 0.3475, 0.9331, 0.3475, 0.9331, 0.3475, 0.9331, 0.3475, 0.9331, 0.3475, 0.9331, 0.3475, 0.9331, 0.3475, 0.9331, 0.3475, 0.9331, 0.3475, 0.9331, 0.3475, 0.9331, 0.3475, 0.9331, 0.3475, 0.9331, 0.3475, 0.9331, 0.3475, 0.9331, 0.3475, 0.9331, 0.3475, 0.9331, 0.3475, 0.9331, 0.3475, 0.9331, 0.3475, 0.9331, 0.3475, 0.9331, 0.3475, 0.9331, 0.3475, 0.9331, 0.3475, 0.9331, 0.3475, 0.9331, 0.3475, 0.9331, 0.3475, 0.9331, 0.3475, 0.9331, 0.3475, 0.9331, 0.3475, 0.9331, 0.3475, 0.9331, 0.3475, 0.9331, 0.3475, 0.9331, 0.3475, 0.9331, 0.3475, 0.9331, 0.3475, 0.9331, 0.3475, 0.9331, 0.3475, 0.9331, 0.3475, 0.9331, 0.3475, 0.9331, 0.3475, 0.9331, 0.3475, 0.9331, 0.3475, 0.9331, 0.3475, 0.9331, 0.3475, 0.9331, 0.3475, 0.9331, 0.3475, 0.9331, 0.3475, 0.9331, 0.3475, 0.9331, 0.3475, 0.9331, 0.3475, 0.9331, 0.3475, 0.9331, 0.3475, 0.9331, 0.3475, 0.9331, 0.3475, 0.9331, 0.3475, 0.9331, 0.3475, 0.9331, 0.3475, 0.9331, 0.3475, 0.9331, 0.3475, 0.9331, 0.3475, 0.9331, 0.3475, 0.9331, 0.3475, 0.9331, 0.3475, 0.9331, 0.3475, 0.9331, 0.3475, 0.9331, 0.3475, 0.9331, 0.3475, 0.9331, 0.3475, 0.9331, 0.3475, 0.9331, 0.3475, 0.9331, 0.3475, 0.9331, 0.3475, 0.9331, 0.3475, 0.9331, 0.3475, 0.9331, 0.3475, 0.9331, 0.3475, 0.9331, 0.3475, 0.9331, 0.3475, 0.9331, 0.3475, 0.9331, 0.3475, 0.9331, 0.3475, 0.9331, 0.3475, 0.9331, 0.3475, 0.9331, 0.3475, 0.9331, 0.3475, 0.9331, 0.3475, 0.9331, 0.3475, 0.9331, 0.3475, 0.9331, 0.3475, 0.9331, 0.3475, 0.9331, 0.3475, 0.9331, 0.3475, 0.9331, 0.3475, 0.9331, 0.3475, 0.9331, 0.3475, 0.9331, 0.3475, 0.9331, 0.3475, 0.9331, 0.3475, 0.9331, 0.3475, 0.9331, 0.3475, 0.9331, 0.3475, 0.9331, 0.3475, 0.9331, 0.3475, 0.9331, 0.3475, 0.9331, 0.3475, 0.9331, 0.3475, 0.9331, 0.3475, 0.9331, 0.3475, 0.9331, 0.3475, 0.9331, 0.3475, 0.9331, 0.3475, 0.9331, 0.3475, 0.9331, 0.3475, 0.9331, 0.3475, 0.9331, 0.3475, 0.9331, 0.3475, 0.9331, 0.3475, 0.9331, 0.3475, 0.9331, 0.3475, 0.9331, 0.3475, 0.9331, 0.3475, 0.9331, 0.3475, 0.9331, 0.3475, 0.9331, 0.3475, 0.9331, 0.3475, 0.9331, 0.3475, 0.9331, 0.3475, 0.9331, 0.3475, 0.9331, 0.3475, 0.9331, 0.3475, 0.9331, 0.3475, 0.9331, 0.3475, 0.9331, 0.3475, 0.9331, 0.3475, 0.9331, 0.3475, 0.9331, 0.3475, 0.9331, 0.3475, 0.9331, 0.3475, 0.9331, 0.3475, 0.9331, 0.3475, 0.9331, 0.3475, 0.9331, 0.3475, 0.9331, 0.3475, 0.9331, 0.3475, 0.9331, 0.3475, 0.9331, 0.3475, 0.9331, 0.3475, 0.9331, 0.3475, 0.9331, 0.3475, 0.9331, 0.3475, 0.9331, 0.3475, 0.9331, 0.3475, 0.9331, 0.3475, 0.9331, 0.3475, 0.9331, 0.3475, 0.9331, 0.3475, 0.9331, 0.3475, 0.9331, 0.3475, 0.9331, 0.3475, 0.9331, 0.3475, 0.9331, 0.3475, 0.9331, 0.3475, 0.9331, 0.3475, 0.9331, 0.3475, 0.9331, 0.3475, 0.9331, 0.3475, 0.9331, 0.3475, 0.9331, 0.3475, 0.9331, 0.3475, 0.9331, 0.3475, 0.9331, 0.3475, 0.9331, 0.3475, 0.9331, 0.3475, 0.9331, 0.3475, 0.9331, 0.3475, 0.9331, 0.3475, 0.9331, 0.3475, 0.9331, 0.3475, 0.9331, 0.3475, 0.9331, 0.3475, 0.9331, 0.3475, 0.9331, 0.3475, 0.9331, 0.3475, 0.9331, 0.3475, 0.9331, 0.3475, 0.9331, 0.3475, 0.9331, 0.3475, 0.9331, 0.3475, 0.9331, 0.3475, 0.9331, 0.3475, 0.9331, 0.3475, 0.9331, 0.3475, 0.9331, 0.3475, 0.9331, 0.3475, 0.9331, 0.3475, 0.9331, 0.3475, 0.9331, 0.3475, 0.9331, 0.3475, 0.9331, 0.3475, 0.9331, 0.3475, 0.9331, 0.3475, 0.9331, 0.3475, 0.9331, 0.3475, 0.9331, 0.3475, 0.9331, 0.3475, 0.9331, 0.3475, 0.9331, 0.3475, 0.9331, 0.3475, 0.9331, 0.3475, 0.9331, 0.3475, 0.9331, 0.3475, 0.9331, 0.3475, 0.9331, 0.3475, 0.9331, 0.3475, 0.9331, 0.3475, 0.9331, 0.3475, 0.9331, 0.3475, 0.9331, 0.3475, 0.9331, 0.3475, 0.9331, 0.3475, 0.9331, 0.3475, 0.9331, 0.3475, 0.9331, 0.3475, 0.9331, 0.3475, 0.9331, 0.3475, 0.9331, 0.3475, 0.9331, 0.3475, 0.9331, 0.3475, 0.9331, 0.3475, 0.9331, 0.3475, 0.9331, 0.3475, 0.9331, 0.3475, 0.9331, 0.3475, 0.9331, 0.3475, 0.9331, 0.3475, 0.9331, 0.3475, 0.9331, 0.3475, 0.9331, 0.3475, 0.9331, 0.3475, 0.9331, 0.3475, 0.9331, 0.3475, 0.9331, 0.3475, 0.9331, 0.3475, 0.9331, 0.3475, 0.9331, 0.3475, 0.9331, 0.3475, 0.9331, 0.3475, 0.9331, 0.3475, 0.9331, 0.3475])
me_cylinder.materials.append(mat_material)
me_cylinder.use_remesh_fix_poles = True
me_cylinder.use_remesh_preserve_attributes = False
me_cylinder.update()

# ---- objects
ob_car = bpy.data.objects.new('car', me_cube)
ob_light = bpy.data.objects.new('Light', light_light)
ob_camera = bpy.data.objects.new('Camera', cam_camera)
ob_bool = bpy.data.objects.new('bool', me_cube_001)
ob_engine = bpy.data.objects.new('ENGINE', me_cylinder)

# ---- transforms, parenting, visibility, modifiers, constraints
ob_car.location = (0.0, 0.0, 0.0)
ob_car.lock_rotations_4d = False
ob_car.empty_display_type = 'ARROWS'
ob_car.lineart.crease_threshold = 0.0
_m = ob_car.modifiers.new('Mirror', 'MIRROR')
_m = ob_car.modifiers.new('Boolean', 'BOOLEAN')
_m.show_render = False
ob_light.location = (4.076, 1.005, 5.904)
ob_light.rotation_euler = (0.6503, 0.05522, 1.866)
ob_light.lock_rotations_4d = False
ob_light.empty_display_type = 'ARROWS'
ob_light.color = (0.0, 0.0, 0.0, 0.0)
ob_light.lineart.crease_threshold = 0.0
ob_camera.location = (7.359, -6.926, 4.958)
ob_camera.rotation_euler = (1.109, 0.0, 0.8149)
ob_camera.lock_rotations_4d = False
ob_camera.empty_display_type = 'ARROWS'
ob_camera.color = (0.0, 0.0, 0.0, 0.0)
ob_camera.display_type = 'WIRE'
ob_camera.lineart.crease_threshold = 0.0
ob_bool.location = (-0.08315, 2.527, 0.04954)
ob_bool.scale = (0.75, 2.25, 0.75)
ob_bool.lock_rotations_4d = False
ob_bool.empty_display_type = 'ARROWS'
ob_bool.lineart.crease_threshold = 0.0
_m = ob_bool.modifiers.new('Mirror', 'MIRROR')
ob_engine.location = (0.3262, 1.929, 0.3599)
ob_engine.rotation_euler = (1.571, -0.0, 0.0)
ob_engine.scale = (0.2994, 0.2994, 0.2994)
_m = ob_engine.modifiers.new('Mirror', 'MIRROR')
_m.mirror_object = ob_car

# ---- collection membership
col_collection.objects.link(ob_car)
col_collection.objects.link(ob_light)
col_collection.objects.link(ob_camera)
col_collection.objects.link(ob_bool)
col_collection.objects.link(ob_engine)

# ---- scene / render settings (as saved in the file)
scene.camera = ob_camera
scene.frame_start = 1; scene.frame_end = 250; scene.frame_set(2)
scene.render.engine = 'BLENDER_EEVEE_NEXT'
scene.cycles.use_denoising = False
scene.cycles.samples = 128
scene.cycles.sampling_pattern = 'TABULATED_SOBOL'
scene.cycles.use_adaptive_sampling = False
scene.cycles.use_light_tree = False
scene.view_settings.view_transform = 'Filmic'
bpy.context.view_layer.update()
